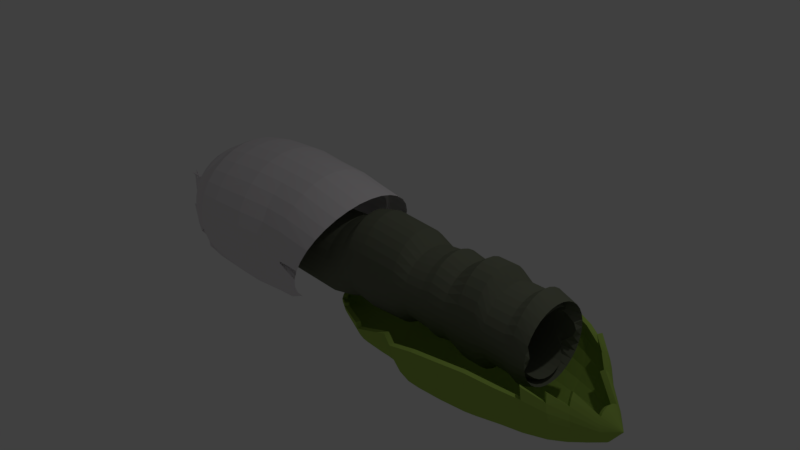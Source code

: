 # Source: GunPrototype.blend  (saved by Blender 2.79.0; exported with 4.5.12 LTS)
import bpy
from mathutils import Matrix  # noqa: F401  (used for matrix-valued properties, if any)

bpy.ops.wm.read_factory_settings(use_empty=True)
scene = bpy.context.scene
scene.name = 'Scene'

# ---- collections
col_collection_1 = bpy.data.collections.new('Collection 1'); scene.collection.children.link(col_collection_1)
col_collection_2 = bpy.data.collections.new('Collection 2'); scene.collection.children.link(col_collection_2)
col_collection_3 = bpy.data.collections.new('Collection 3'); scene.collection.children.link(col_collection_3)

# ---- materials (node trees are filled in below, after node groups)
mat_material = bpy.data.materials.new('Material')
mat_material.alpha_threshold = 0.0
mat_material.diffuse_color = (0.8, 0.7663, 0.7915, 1.0)
mat_material.roughness = 0.5
mat_material.line_color = (0.0, 0.0, 0.0, 1.0)
mat_material_005 = bpy.data.materials.new('Material.005')
mat_material_005.alpha_threshold = 0.0
mat_material_005.diffuse_color = (0.1649, 0.1789, 0.126, 1.0)
mat_material_005.specular_color = (0.01616, 1.0, 0.7092)
mat_material_005.roughness = 0.5
mat_material_004 = bpy.data.materials.new('Material.004')
mat_material_004.alpha_threshold = 0.0
mat_material_004.diffuse_color = (0.3602, 0.5277, 0.0955, 1.0)
mat_material_004.specular_color = (0.01339, 1.0, 0.9713)
mat_material_004.roughness = 0.5

# ---- material node trees

# ---- world
world_world = bpy.data.worlds.new('World'); scene.world = world_world
world_world.color = (0.05088, 0.05088, 0.05088)
world_world.use_sun_shadow = False
world_world.sun_shadow_jitter_overblur = 0.0
world_world.cycles.sampling_method = 'MANUAL'

# ---- cameras
cam_camera = bpy.data.cameras.new('Camera')
cam_camera.clip_end = 100.0
cam_camera.lens = 35.0
cam_camera.sensor_width = 32.0
cam_camera.sensor_height = 18.0
cam_camera.ortho_scale = 7.314
cam_camera.dof.focus_distance = 0.0

# ---- lights
light_lamp = bpy.data.lights.new('Lamp', 'POINT')
light_lamp.transmission_factor = 0.0
light_lamp.cutoff_distance = 30.0
light_lamp.energy = 100.0
light_lamp.shadow_buffer_clip_start = 1.001
light_lamp.shadow_soft_size = 0.1
light_lamp.shadow_maximum_resolution = 0.006
light_lamp.use_absolute_resolution = True

# ---- meshes
me_cylinder_003 = bpy.data.meshes.new('Cylinder.003')
me_cylinder_003.from_pydata([(0.5143, 1.812, 0.509), (0.524, 1.924, 0.3121), (0.5074, 1.962, 0.06324), (0.4849, 1.924, -0.08067), (0.4978, 1.627, -0.1747), (0.5052, 1.631, -0.2525), (0.543, 1.387, -0.3442), (0.5949, 0.7921, -0.5465), (0.8899, 1.707, 0.509), (0.9089, 1.812, 0.3121), (0.8762, 1.848, 0.06324), (0.8321, 1.812, -0.08067), (0.8157, 1.533, -0.1747), (0.7967, 1.536, -0.2525), (0.8038, 1.307, -0.3442), (0.755, 0.7461, -0.5465), (1.236, 1.536, 0.509), (1.264, 1.631, 0.3121), (1.216, 1.663, 0.06324), (1.152, 1.631, -0.08067), (1.109, 1.379, -0.1747), (1.065, 1.383, -0.2525), (1.044, 1.176, -0.3442), (0.9025, 0.6715, -0.5465), (1.539, 1.307, 0.509), (1.575, 1.387, 0.3121), (1.514, 1.414, 0.06324), (1.433, 1.387, -0.08067), (1.365, 1.173, -0.1747), (1.301, 1.176, -0.2525), (1.255, 1.0, -0.3442), (1.032, 0.5711, -0.5465), (-1.245, 1.027, 0.9909), (-1.04, 1.307, 0.9696), (-0.791, 1.536, 0.9436), (1.301, -1.176, -0.2525), (1.365, -1.173, -0.1747), (1.433, -1.387, -0.08067), (1.138, 0.4487, -0.5465), (1.514, -1.414, 0.06324), (1.575, -1.387, 0.3121), (1.539, -1.307, 0.509), (1.217, 0.3091, -0.5465), (1.138, -0.4487, -0.5465), (1.217, -0.309, -0.5465), (1.265, -0.1576, -0.5465), (1.265, 0.1576, -0.5465), (1.282, 2.384e-07, -0.5465), (1.265, 0.1576, -0.5465), (1.217, 0.3091, -0.5465), (1.282, 2.384e-07, -0.5465), (1.499, -1.307, 0.6284), (1.499, 1.307, 0.6284), (0.445, 1.812, 0.815), (0.7538, 1.707, 0.7828), (1.138, 0.4487, -0.5465), (1.032, 0.5711, -0.5465), (1.255, 1.0, -0.3442), (1.265, -0.1576, -0.5465), (1.038, 1.536, 0.7532), (1.288, 1.307, 0.7272), (1.288, -1.307, 0.7272), (1.038, -1.536, 0.7532), (1.301, 1.176, -0.2525), (1.365, 1.173, -0.1747), (1.433, 1.387, -0.08067), (1.217, -0.309, -0.5465), (0.7538, -1.707, 0.7828), (0.1238, 1.848, 0.8484), (1.032, -0.571, -0.5465), (1.255, -1.0, -0.3442), (1.514, 1.414, 0.06324), (1.575, 1.387, 0.3121), (1.539, 1.307, 0.509), (1.138, -0.4487, -0.5465), (1.539, -1.307, 0.509), (1.575, -1.387, 0.3121), (1.514, -1.414, 0.06324), (1.433, -1.387, -0.08067), (1.365, -1.173, -0.1747), (1.301, -1.176, -0.2525), (1.255, -1.0, -0.3442), (1.032, -0.571, -0.5465), (1.236, -1.536, 0.509), (1.264, -1.631, 0.3121), (1.216, -1.663, 0.06324), (1.152, -1.631, -0.08067), (1.109, -1.379, -0.1747), (1.065, -1.383, -0.2525), (1.044, -1.176, -0.3442), (0.9025, -0.6715, -0.5465), (0.8899, -1.707, 0.509), (0.9089, -1.812, 0.3121), (0.8762, -1.848, 0.06324), (0.8321, -1.812, -0.08067), (0.8157, -1.533, -0.1747), (0.7967, -1.536, -0.2525), (0.8038, -1.307, -0.3442), (0.755, -0.7461, -0.5465), (0.5143, -1.812, 0.509), (0.524, -1.924, 0.3121), (0.5074, -1.962, 0.06324), (0.4849, -1.924, -0.08067), (0.4978, -1.627, -0.1747), (0.5052, -1.631, -0.2525), (0.543, -1.387, -0.3442), (0.5949, -0.7921, -0.5465), (0.1238, -1.848, 0.509), (0.1238, -1.962, 0.3121), (0.1238, -2.0, 0.06324), (0.1238, -1.962, -0.08067), (0.1673, -1.659, -0.1747), (0.2021, -1.663, -0.2525), (0.2717, -1.414, -0.3442), (0.4284, -0.8076, -0.5465), (-0.2668, -1.812, 0.509), (-0.2765, -1.924, 0.3121), (-0.2598, -1.962, 0.06324), (-0.2374, -1.924, -0.08067), (-0.1633, -1.627, -0.1747), (-0.101, -1.631, -0.2525), (0.0004788, -1.387, -0.3442), (0.2619, -0.7921, -0.5465), (0.1238, 1.848, 0.8484), (-0.1974, 1.812, 0.8818), (-0.6424, -1.707, 0.509), (-0.6614, -1.812, 0.3121), (-0.6287, -1.848, 0.06324), (-0.5846, -1.812, -0.08067), (-0.4811, -1.533, -0.1747), (-0.3925, -1.536, -0.2525), (-0.2604, -1.307, -0.3442), (0.1018, -0.7461, -0.5465), (-0.5063, 1.707, 0.914), (-0.791, 1.536, 0.9436), (-0.9885, -1.536, 0.509), (-1.016, -1.631, 0.3121), (-0.9687, -1.663, 0.06324), (-0.9047, -1.631, -0.08067), (-0.774, -1.379, -0.1747), (-0.6611, -1.383, -0.2525), (-0.5007, -1.176, -0.3442), (-0.04572, -0.6715, -0.5465), (-1.04, 1.307, 0.9696), (-1.245, 1.027, 0.9909), (-1.292, -1.307, 0.509), (-1.327, -1.387, 0.3121), (-1.267, -1.414, 0.06324), (-1.185, -1.387, -0.08067), (-1.031, -1.173, -0.1747), (-0.8965, -1.176, -0.2525), (-0.7114, -1.0, -0.3442), (-0.175, -0.571, -0.5465), (-1.397, 0.7071, 1.007), (-1.491, 0.3605, 1.016), (-1.541, -1.027, 0.509), (-1.582, -1.09, 0.3121), (-1.511, -1.111, 0.06324), (-1.415, -1.09, -0.08067), (-1.242, -0.9216, -0.1747), (-1.09, -0.9239, -0.2525), (-0.8843, -0.7857, -0.3442), (-0.2812, -0.4487, -0.5465), (-1.523, -7.004e-07, 1.02), (-1.491, -0.3605, 1.016), (-1.726, -0.7071, 0.509), (-1.772, -0.7507, 0.3121), (-1.693, -0.7654, 0.06324), (-1.586, -0.7507, -0.08067), (-1.398, -0.6348, -0.1747), (-1.233, -0.6364, -0.2525), (-1.013, -0.5412, -0.3442), (-0.36, -0.309, -0.5465), (-1.397, -0.7071, 1.007), (-1.245, -1.027, 0.9909), (-1.84, -0.3605, 0.509), (-1.889, -0.3827, 0.3121), (-1.805, -0.3902, 0.06324), (-1.692, -0.3827, -0.08067), (-1.495, -0.3236, -0.1747), (-1.322, -0.3244, -0.2525), (-1.092, -0.2759, -0.3442), (-0.4086, -0.1576, -0.5465), (-1.04, -1.307, 0.9696), (-0.791, -1.536, 0.9436), (-1.878, -4.098e-07, 0.509), (-1.928, 8.941e-08, 0.3121), (-1.843, 8.941e-08, 0.06324), (-1.727, 2.235e-07, -0.08067), (-1.527, -1.714e-07, -0.1747), (-1.352, 1.788e-07, -0.2525), (-1.119, 1.341e-07, -0.3442), (-0.425, 1.341e-07, -0.5465), (-0.5063, -1.707, 0.914), (-0.1974, -1.812, 0.8818), (-1.84, 0.3605, 0.509), (-1.889, 0.3827, 0.3121), (-1.805, 0.3902, 0.06324), (-1.692, 0.3827, -0.08067), (-1.495, 0.3236, -0.1747), (-1.322, 0.3244, -0.2525), (-1.092, 0.2759, -0.3442), (-0.4086, 0.1576, -0.5465), (0.1238, -1.848, 0.8484), (0.445, -1.812, 0.815), (-1.726, 0.7071, 0.509), (-1.772, 0.7507, 0.3121), (-1.693, 0.7654, 0.06324), (-1.586, 0.7507, -0.08067), (-1.398, 0.6348, -0.1747), (-1.233, 0.6364, -0.2525), (-1.013, 0.5412, -0.3442), (-0.36, 0.309, -0.5465), (0.7538, -1.707, 0.7828), (1.038, -1.536, 0.7532), (-1.541, 1.027, 0.509), (-1.582, 1.09, 0.3121), (-1.511, 1.111, 0.06324), (-1.415, 1.09, -0.08067), (-1.242, 0.9216, -0.1747), (-1.09, 0.9239, -0.2525), (-0.8843, 0.7857, -0.3442), (-0.2812, 0.4487, -0.5465), (1.288, -1.307, 0.7272), (0.445, -1.812, 0.815), (-1.292, 1.307, 0.509), (-1.327, 1.387, 0.3121), (-1.267, 1.414, 0.06324), (-1.185, 1.387, -0.08067), (-1.031, 1.173, -0.1747), (-0.8965, 1.176, -0.2525), (-0.7114, 1.0, -0.3442), (-0.175, 0.571, -0.5465), (0.1238, -1.848, 0.8484), (-0.1974, -1.812, 0.8818), (-0.9885, 1.536, 0.509), (-1.016, 1.631, 0.3121), (-0.9687, 1.663, 0.06324), (-0.9047, 1.631, -0.08067), (-0.774, 1.379, -0.1747), (-0.6611, 1.383, -0.2525), (-0.5007, 1.176, -0.3442), (-0.04572, 0.6715, -0.5465), (-0.5063, -1.707, 0.914), (-0.791, -1.536, 0.9436), (-0.6424, 1.707, 0.509), (-0.6614, 1.812, 0.3121), (-0.6287, 1.848, 0.06324), (-0.5846, 1.812, -0.08067), (-0.4811, 1.533, -0.1747), (-0.3925, 1.536, -0.2525), (-0.2604, 1.307, -0.3442), (0.1018, 0.7461, -0.5465), (-1.04, -1.307, 0.9696), (-0.5063, 1.707, 0.914), (-0.2668, 1.812, 0.509), (-0.2765, 1.924, 0.3121), (-0.2598, 1.962, 0.06324), (-0.2374, 1.924, -0.08067), (-0.1633, 1.627, -0.1747), (-0.101, 1.631, -0.2525), (0.0004788, 1.387, -0.3442), (0.2619, 0.7921, -0.5465), (1.288, 1.307, 0.7272), (1.038, 1.536, 0.7532), (0.1238, 1.848, 0.509), (0.1238, 1.962, 0.3121), (0.1238, 2.0, 0.06324), (0.1238, 1.962, -0.08067), (0.1673, 1.659, -0.1747), (0.2021, 1.663, -0.2525), (0.2717, 1.414, -0.3442), (0.4284, 0.8076, -0.5465), (0.7538, 1.707, 0.7828), (0.445, 1.812, 0.815), (-0.9569, 1.536, 0.6903), (1.499, 1.307, 0.6284), (1.204, 1.536, 0.6359), (1.499, -1.307, 0.6284), (1.204, -1.536, 0.6359), (0.8682, -1.707, 0.6443), (-0.1974, 1.812, 0.8818), (-1.673, -0.7071, 0.7083), (-1.245, -1.027, 0.9909), (-0.6206, 1.707, 0.6818), (-1.784, -0.3605, 0.7111), (-1.397, -0.7071, 1.007), (-1.491, -0.3605, 1.016), (-1.523, -7.004e-07, 1.02), (0.5033, -1.812, 0.6535), (0.1238, -1.848, 0.6631), (-0.9569, -1.536, 0.6903), (0.5033, 1.812, 0.6535), (-1.821, -5.29e-07, 0.712), (-1.784, 0.3605, 0.7111), (0.1238, 1.848, 0.6631), (-1.252, -1.307, 0.6977), (0.8682, 1.707, 0.6443), (-0.2557, 1.812, 0.6726), (-0.6206, -1.707, 0.6818), (-1.252, 1.307, 0.6977), (-0.2557, -1.812, 0.6726), (-1.494, -1.027, 0.7038), (-1.673, 0.7071, 0.7083), (-1.494, 1.027, 0.7038), (-1.491, 0.3605, 1.016), (-1.397, 0.7071, 1.007), (0.5599, 0.5075, -0.6261), (0.6528, 0.478, -0.6261), (0.7384, 0.4302, -0.6261), (0.8135, 0.3659, -0.6261), (0.8751, 0.2875, -0.6261), (0.9209, 0.198, -0.6261), (0.9491, 0.1009, -0.6261), (0.9586, 2.384e-07, -0.6261), (0.9491, -0.1009, -0.6261), (0.9209, -0.198, -0.6261), (0.8751, -0.2874, -0.6261), (0.8135, -0.3659, -0.6261), (0.7384, -0.4302, -0.6261), (0.6528, -0.478, -0.6261), (0.5599, -0.5075, -0.6261), (0.4632, -0.5174, -0.6261), (0.3666, -0.5075, -0.6261), (0.2737, -0.478, -0.6261), (0.188, -0.4302, -0.6261), (0.1129, -0.3659, -0.6261), (0.05134, -0.2874, -0.6261), (0.005562, -0.198, -0.6261), (-0.02263, -0.1009, -0.6261), (-0.03215, 1.714e-07, -0.6261), (-0.02263, 0.1009, -0.6261), (0.005562, 0.198, -0.6261), (0.05134, 0.2874, -0.6261), (0.1129, 0.3659, -0.6261), (0.188, 0.4302, -0.6261), (0.2737, 0.478, -0.6261), (0.3666, 0.5075, -0.6261), (0.4632, 0.5174, -0.6261), (0.5241, 0.334, -0.6631), (0.5744, 0.3146, -0.6631), (0.6206, 0.2832, -0.6631), (0.6612, 0.2408, -0.6631), (0.6945, 0.1892, -0.6631), (0.7192, 0.1303, -0.6631), (0.7344, 0.06644, -0.6631), (0.7396, 2.235e-07, -0.6631), (0.7344, -0.06644, -0.6631), (0.7192, -0.1303, -0.6631), (0.6945, -0.1892, -0.6631), (0.6612, -0.2408, -0.6631), (0.6206, -0.2832, -0.6631), (0.5744, -0.3146, -0.6631), (0.5241, -0.334, -0.6631), (0.4719, -0.3406, -0.6631), (0.4197, -0.334, -0.6631), (0.3695, -0.3146, -0.6631), (0.3232, -0.2832, -0.6631), (0.2827, -0.2408, -0.6631), (0.2494, -0.1892, -0.6631), (0.2247, -0.1303, -0.6631), (0.2094, -0.06644, -0.6631), (0.2043, 1.788e-07, -0.6631), (0.2094, 0.06644, -0.6631), (0.2247, 0.1303, -0.6631), (0.2494, 0.1892, -0.6631), (0.2827, 0.2408, -0.6631), (0.3232, 0.2832, -0.6631), (0.3695, 0.3146, -0.6631), (0.4197, 0.334, -0.6631), (0.4719, 0.3406, -0.6631)], [], [(272, 271, 6, 7), (266, 265, 0, 1), (267, 266, 1, 2), (268, 267, 2, 3), (269, 268, 3, 4), (270, 269, 4, 5), (271, 270, 5, 6), (6, 5, 13, 14), (7, 6, 14, 15), (1, 0, 8, 9), (2, 1, 9, 10), (3, 2, 10, 11), (4, 3, 11, 12), (5, 4, 12, 13), (11, 10, 18, 19), (12, 11, 19, 20), (13, 12, 20, 21), (14, 13, 21, 22), (15, 14, 22, 23), (9, 8, 16, 17), (10, 9, 17, 18), (23, 22, 30, 31), (17, 16, 24, 25), (18, 17, 25, 26), (19, 18, 26, 27), (20, 19, 27, 28), (21, 20, 28, 29), (22, 21, 29, 30), (58, 50, 47, 45), (124, 133, 254, 281), (273, 274, 53, 54), (123, 124, 281, 68), (163, 164, 287, 288), (81, 82, 69, 70), (30, 29, 63, 57), (264, 273, 54, 59), (80, 81, 70, 35), (173, 174, 283, 286), (29, 28, 64, 63), (134, 143, 33, 34), (183, 184, 244, 253), (79, 80, 35, 36), (164, 173, 286, 287), (66, 58, 45, 44), (203, 204, 224, 233), (28, 27, 65, 64), (46, 42, 49, 48), (78, 79, 36, 37), (213, 214, 62, 67), (27, 26, 71, 65), (276, 263, 60, 52), (204, 213, 67, 224), (26, 25, 72, 71), (50, 46, 48, 47), (154, 163, 288, 305), (31, 30, 57, 56), (143, 144, 32, 33), (278, 75, 41, 51), (76, 77, 39, 40), (174, 183, 253, 283), (77, 78, 37, 39), (38, 31, 56, 55), (81, 80, 88, 89), (82, 81, 89, 90), (76, 75, 83, 84), (77, 76, 84, 85), (78, 77, 85, 86), (79, 78, 86, 87), (80, 79, 87, 88), (85, 84, 92, 93), (86, 85, 93, 94), (87, 86, 94, 95), (88, 87, 95, 96), (89, 88, 96, 97), (90, 89, 97, 98), (84, 83, 91, 92), (97, 96, 104, 105), (98, 97, 105, 106), (92, 91, 99, 100), (93, 92, 100, 101), (94, 93, 101, 102), (95, 94, 102, 103), (96, 95, 103, 104), (102, 101, 109, 110), (103, 102, 110, 111), (104, 103, 111, 112), (105, 104, 112, 113), (106, 105, 113, 114), (100, 99, 107, 108), (101, 100, 108, 109), (114, 113, 121, 122), (276, 277, 264, 263), (108, 107, 115, 116), (277, 297, 273, 264), (109, 108, 116, 117), (110, 109, 117, 118), (111, 110, 118, 119), (112, 111, 119, 120), (113, 112, 120, 121), (118, 117, 127, 128), (119, 118, 128, 129), (120, 119, 129, 130), (121, 120, 130, 131), (122, 121, 131, 132), (296, 291, 184, 183), (116, 115, 125, 126), (285, 282, 173, 164), (117, 116, 126, 127), (132, 131, 141, 142), (25, 24, 73, 72), (126, 125, 135, 136), (284, 275, 134, 133), (127, 126, 136, 137), (128, 127, 137, 138), (129, 128, 138, 139), (130, 129, 139, 140), (131, 130, 140, 141), (139, 138, 148, 149), (140, 139, 149, 150), (141, 140, 150, 151), (142, 141, 151, 152), (75, 76, 40, 41), (136, 135, 145, 146), (279, 278, 223, 214), (137, 136, 146, 147), (138, 137, 147, 148), (275, 300, 143, 134), (146, 145, 155, 156), (133, 134, 34, 254), (147, 146, 156, 157), (148, 147, 157, 158), (149, 148, 158, 159), (150, 149, 159, 160), (151, 150, 160, 161), (152, 151, 161, 162), (160, 159, 169, 170), (161, 160, 170, 171), (162, 161, 171, 172), (289, 280, 213, 204), (156, 155, 165, 166), (282, 302, 174, 173), (157, 156, 166, 167), (158, 157, 167, 168), (159, 158, 168, 169), (166, 165, 175, 176), (292, 295, 123, 274), (167, 166, 176, 177), (168, 167, 177, 178), (169, 168, 178, 179), (170, 169, 179, 180), (171, 170, 180, 181), (172, 171, 181, 182), (280, 279, 214, 213), (180, 179, 189, 190), (181, 180, 190, 191), (182, 181, 191, 192), (82, 74, 43, 69), (176, 175, 185, 186), (153, 154, 305, 306), (177, 176, 186, 187), (178, 177, 187, 188), (179, 178, 188, 189), (24, 276, 52, 73), (187, 186, 196, 197), (188, 187, 197, 198), (189, 188, 198, 199), (190, 189, 199, 200), (191, 190, 200, 201), (192, 191, 201, 202), (293, 285, 164, 163), (186, 185, 195, 196), (201, 200, 210, 211), (202, 201, 211, 212), (301, 290, 203, 194), (196, 195, 205, 206), (298, 284, 133, 124), (197, 196, 206, 207), (198, 197, 207, 208), (199, 198, 208, 209), (200, 199, 209, 210), (207, 206, 216, 217), (208, 207, 217, 218), (209, 208, 218, 219), (210, 209, 219, 220), (211, 210, 220, 221), (212, 211, 221, 222), (290, 289, 204, 203), (206, 205, 215, 216), (214, 223, 61, 62), (221, 220, 230, 231), (222, 221, 231, 232), (294, 293, 163, 154), (216, 215, 225, 226), (303, 294, 154, 153), (217, 216, 226, 227), (218, 217, 227, 228), (219, 218, 228, 229), (220, 219, 229, 230), (228, 227, 237, 238), (229, 228, 238, 239), (230, 229, 239, 240), (231, 230, 240, 241), (232, 231, 241, 242), (291, 299, 193, 184), (226, 225, 235, 236), (297, 292, 274, 273), (227, 226, 236, 237), (242, 241, 251, 252), (295, 298, 124, 123), (236, 235, 245, 246), (302, 296, 183, 174), (237, 236, 246, 247), (238, 237, 247, 248), (239, 238, 248, 249), (240, 239, 249, 250), (241, 240, 250, 251), (250, 249, 259, 260), (251, 250, 260, 261), (252, 251, 261, 262), (299, 301, 194, 193), (246, 245, 255, 256), (300, 304, 144, 143), (247, 246, 256, 257), (248, 247, 257, 258), (249, 248, 258, 259), (304, 303, 153, 144), (257, 256, 266, 267), (258, 257, 267, 268), (259, 258, 268, 269), (260, 259, 269, 270), (261, 260, 270, 271), (262, 261, 271, 272), (144, 153, 306, 32), (256, 255, 265, 266), (194, 203, 233, 234), (215, 205, 303, 304), (225, 215, 304, 300), (125, 115, 301, 299), (155, 145, 296, 302), (265, 255, 298, 295), (8, 0, 292, 297), (135, 125, 299, 291), (205, 195, 294, 303), (195, 185, 293, 294), (42, 38, 55, 49), (107, 99, 289, 290), (255, 245, 284, 298), (115, 107, 290, 301), (185, 175, 285, 293), (193, 194, 234, 243), (184, 193, 243, 244), (274, 123, 68, 53), (91, 83, 279, 280), (0, 265, 295, 292), (165, 155, 302, 282), (99, 91, 280, 289), (263, 264, 59, 60), (235, 225, 300, 275), (83, 75, 278, 279), (223, 278, 51, 61), (245, 235, 275, 284), (74, 66, 44, 43), (175, 165, 282, 285), (145, 135, 291, 296), (16, 8, 297, 277), (24, 16, 277, 276), (242, 252, 336, 335), (232, 242, 335, 334), (82, 90, 319, 318), (38, 42, 312, 311), (142, 152, 326, 325), (15, 23, 309, 308), (212, 222, 333, 332), (74, 82, 318, 317), (222, 232, 334, 333), (152, 162, 327, 326), (98, 106, 321, 320), (122, 132, 324, 323), (31, 38, 311, 310), (132, 142, 325, 324), (46, 50, 314, 313), (262, 272, 338, 337), (202, 212, 332, 331), (192, 202, 331, 330), (90, 98, 320, 319), (42, 46, 313, 312), (114, 122, 323, 322), (272, 7, 307, 338), (58, 66, 316, 315), (252, 262, 337, 336), (106, 114, 322, 321), (182, 192, 330, 329), (172, 182, 329, 328), (50, 58, 315, 314), (7, 15, 308, 307), (23, 31, 310, 309), (162, 172, 328, 327), (66, 74, 317, 316), (334, 335, 367, 366), (321, 322, 354, 353), (308, 309, 341, 340), (335, 336, 368, 367), (322, 323, 355, 354), (309, 310, 342, 341), (336, 337, 369, 368), (323, 324, 356, 355), (310, 311, 343, 342), (337, 338, 370, 369), (324, 325, 357, 356), (311, 312, 344, 343), (338, 307, 339, 370), (325, 326, 358, 357), (312, 313, 345, 344), (326, 327, 359, 358), (313, 314, 346, 345), (327, 328, 360, 359), (314, 315, 347, 346), (328, 329, 361, 360), (315, 316, 348, 347), (329, 330, 362, 361), (316, 317, 349, 348), (330, 331, 363, 362), (317, 318, 350, 349), (331, 332, 364, 363), (318, 319, 351, 350), (332, 333, 365, 364), (319, 320, 352, 351), (333, 334, 366, 365), (320, 321, 353, 352), (307, 308, 340, 339)])
_uv = me_cylinder_003.uv_layers.new(name='UVMap')
_uv.uv.foreach_set('vector', [0.4843, 0.3947, 0.5539, 0.3611, 0.5598, 0.3919, 0.4858, 0.4155, 0.66, 0.3088, 0.6887, 0.2977, 0.7044, 0.351, 0.6744, 0.3565, 0.6323, 0.319, 0.66, 0.3088, 0.6744, 0.3565, 0.6443, 0.3602, 0.617, 0.3244, 0.6323, 0.319, 0.6443, 0.3602, 0.6273, 0.362, 0.5864, 0.3396, 0.617, 0.3244, 0.6273, 0.362, 0.5954, 0.376, 0.5794, 0.3457, 0.5864, 0.3396, 0.5954, 0.376, 0.5865, 0.3781, 0.5539, 0.3611, 0.5794, 0.3457, 0.5865, 0.3781, 0.5598, 0.3919, 0.5598, 0.3919, 0.5865, 0.3781, 0.5895, 0.4136, 0.5611, 0.4254, 0.4858, 0.4155, 0.5598, 0.3919, 0.5611, 0.4254, 0.4836, 0.4373, 0.6744, 0.3565, 0.7044, 0.351, 0.7135, 0.406, 0.6828, 0.4071, 0.6443, 0.3602, 0.6744, 0.3565, 0.6828, 0.4071, 0.651, 0.4048, 0.6273, 0.362, 0.6443, 0.3602, 0.651, 0.4048, 0.6324, 0.403, 0.5954, 0.376, 0.6273, 0.362, 0.6324, 0.403, 0.5991, 0.4158, 0.5865, 0.3781, 0.5954, 0.376, 0.5991, 0.4158, 0.5895, 0.4136, 0.6324, 0.403, 0.651, 0.4048, 0.6529, 0.4537, 0.6322, 0.4484, 0.5991, 0.4158, 0.6324, 0.403, 0.6322, 0.4484, 0.5971, 0.4598, 0.5895, 0.4136, 0.5991, 0.4158, 0.5971, 0.4598, 0.5868, 0.4531, 0.5611, 0.4254, 0.5895, 0.4136, 0.5868, 0.4531, 0.5565, 0.4618, 0.4836, 0.4373, 0.5611, 0.4254, 0.5565, 0.4618, 0.4769, 0.4594, 0.6828, 0.4071, 0.7135, 0.406, 0.7185, 0.4618, 0.6871, 0.4605, 0.651, 0.4048, 0.6828, 0.4071, 0.6871, 0.4605, 0.6529, 0.4537, 0.4769, 0.4594, 0.5565, 0.4618, 0.5433, 0.5007, 0.4652, 0.4806, 0.6871, 0.4605, 0.7185, 0.4618, 0.7241, 0.5188, 0.6908, 0.5187, 0.6529, 0.4537, 0.6871, 0.4605, 0.6908, 0.5187, 0.6509, 0.5101, 0.6322, 0.4484, 0.6529, 0.4537, 0.6509, 0.5101, 0.626, 0.5018, 0.5971, 0.4598, 0.6322, 0.4484, 0.626, 0.5018, 0.5876, 0.5083, 0.5868, 0.4531, 0.5971, 0.4598, 0.5876, 0.5083, 0.5762, 0.4979, 0.5565, 0.4618, 0.5868, 0.4531, 0.5762, 0.4979, 0.5433, 0.5007, 0.2956, 0.5999, 0.3151, 0.605, 0.315, 0.6053, 0.2956, 0.6002, 0.4493, 0.9206, 0.4206, 0.9476, 0.4202, 0.947, 0.4488, 0.9201, 0.51, 0.8205, 0.4931, 0.8562, 0.4925, 0.8558, 0.5094, 0.8202, 0.4733, 0.8898, 0.4493, 0.9206, 0.4488, 0.9201, 0.4727, 0.8894, 0.1779, 0.9839, 0.1362, 0.9652, 0.1365, 0.9645, 0.1782, 0.9831, 0.2019, 0.5777, 0.2308, 0.5938, 0.2306, 0.5942, 0.2017, 0.5781, 0.4129, 0.6668, 0.4366, 0.6716, 0.4366, 0.6719, 0.4128, 0.6672, 0.5266, 0.7851, 0.51, 0.8205, 0.5094, 0.8202, 0.526, 0.7848, 0.179, 0.5654, 0.2019, 0.5777, 0.2017, 0.5781, 0.1788, 0.5657, 0.09819, 0.9402, 0.0653, 0.9099, 0.06587, 0.9093, 0.09867, 0.9396, 0.4366, 0.6716, 0.4547, 0.673, 0.4548, 0.6733, 0.4366, 0.6719, 0.3873, 0.9698, 0.35, 0.9863, 0.3498, 0.9856, 0.387, 0.9691, 0.03859, 0.8755, 0.01918, 0.8393, 0.01983, 0.839, 0.03922, 0.8751, 0.1632, 0.5554, 0.179, 0.5654, 0.1788, 0.5657, 0.163, 0.5557, 0.1362, 0.9652, 0.09819, 0.9402, 0.09867, 0.9396, 0.1365, 0.9645, 0.2756, 0.5979, 0.2956, 0.5999, 0.2956, 0.6002, 0.2756, 0.5982, 0.0001144, 0.7231, 0.004791, 0.6827, 0.005519, 0.6828, 0.0008219, 0.7231, 0.4547, 0.673, 0.4794, 0.6674, 0.4795, 0.6678, 0.4548, 0.6733, 0.3335, 0.6133, 0.3502, 0.6248, 0.35, 0.6251, 0.3333, 0.6137, 0.141, 0.5423, 0.1632, 0.5554, 0.163, 0.5557, 0.1408, 0.5427, 0.01435, 0.6402, 0.02015, 0.5939, 0.02092, 0.5939, 0.01513, 0.6403, 0.4794, 0.6674, 0.5019, 0.6706, 0.5018, 0.671, 0.4795, 0.6678, 0.5494, 0.7221, 0.5416, 0.7505, 0.5411, 0.7503, 0.5489, 0.7221, 0.004791, 0.6827, 0.01435, 0.6402, 0.01513, 0.6403, 0.005519, 0.6828, 0.5019, 0.6706, 0.5262, 0.6838, 0.5259, 0.6842, 0.5018, 0.671, 0.3151, 0.605, 0.3335, 0.6133, 0.3333, 0.6137, 0.315, 0.6053, 0.2221, 0.9956, 0.1779, 0.9839, 0.1782, 0.9831, 0.2222, 0.9948, 0.3798, 0.6556, 0.4129, 0.6668, 0.4128, 0.6672, 0.3796, 0.656, 0.35, 0.9863, 0.3096, 0.9965, 0.3095, 0.9958, 0.3498, 0.9856, 0.03812, 0.5261, 0.05944, 0.5191, 0.05948, 0.5195, 0.03846, 0.5264, 0.08912, 0.5219, 0.1182, 0.5317, 0.118, 0.5321, 0.08901, 0.5224, 0.0653, 0.9099, 0.03859, 0.8755, 0.03922, 0.8751, 0.06587, 0.9093, 0.1182, 0.5317, 0.141, 0.5423, 0.1408, 0.5427, 0.118, 0.5321, 0.3652, 0.639, 0.3798, 0.6556, 0.3796, 0.656, 0.365, 0.6393, 0.2209, 0.4954, 0.1881, 0.4915, 0.179, 0.4463, 0.209, 0.456, 0.2998, 0.478, 0.2209, 0.4954, 0.209, 0.456, 0.2888, 0.4563, 0.07258, 0.5084, 0.03924, 0.5074, 0.04678, 0.4505, 0.07828, 0.4502, 0.1129, 0.5012, 0.07258, 0.5084, 0.07828, 0.4502, 0.1128, 0.4446, 0.1381, 0.4937, 0.1129, 0.5012, 0.1128, 0.4446, 0.1337, 0.4401, 0.1762, 0.5016, 0.1381, 0.4937, 0.1337, 0.4401, 0.1684, 0.4526, 0.1881, 0.4915, 0.1762, 0.5016, 0.1684, 0.4526, 0.179, 0.4463, 0.1128, 0.4446, 0.07828, 0.4502, 0.08446, 0.3969, 0.1164, 0.3958, 0.1337, 0.4401, 0.1128, 0.4446, 0.1164, 0.3958, 0.135, 0.3946, 0.1684, 0.4526, 0.1337, 0.4401, 0.135, 0.3946, 0.1679, 0.4086, 0.179, 0.4463, 0.1684, 0.4526, 0.1679, 0.4086, 0.1776, 0.4067, 0.209, 0.456, 0.179, 0.4463, 0.1776, 0.4067, 0.2056, 0.4194, 0.2888, 0.4563, 0.209, 0.456, 0.2056, 0.4194, 0.2828, 0.434, 0.07828, 0.4502, 0.04678, 0.4505, 0.05379, 0.3948, 0.08446, 0.3969, 0.2056, 0.4194, 0.1776, 0.4067, 0.1819, 0.3713, 0.2081, 0.386, 0.2828, 0.434, 0.2056, 0.4194, 0.2081, 0.386, 0.2813, 0.4121, 0.08446, 0.3969, 0.05379, 0.3948, 0.06475, 0.34, 0.09461, 0.3466, 0.1164, 0.3958, 0.08446, 0.3969, 0.09461, 0.3466, 0.1246, 0.3514, 0.135, 0.3946, 0.1164, 0.3958, 0.1246, 0.3514, 0.1415, 0.3537, 0.1679, 0.4086, 0.135, 0.3946, 0.1415, 0.3537, 0.173, 0.3688, 0.1776, 0.4067, 0.1679, 0.4086, 0.173, 0.3688, 0.1819, 0.3713, 0.1415, 0.3537, 0.1246, 0.3514, 0.1381, 0.3105, 0.1532, 0.3165, 0.173, 0.3688, 0.1415, 0.3537, 0.1532, 0.3165, 0.1833, 0.3327, 0.1819, 0.3713, 0.173, 0.3688, 0.1833, 0.3327, 0.1901, 0.3391, 0.2081, 0.386, 0.1819, 0.3713, 0.1901, 0.3391, 0.2151, 0.3553, 0.2813, 0.4121, 0.2081, 0.386, 0.2151, 0.3553, 0.2836, 0.3913, 0.09461, 0.3466, 0.06475, 0.34, 0.08232, 0.2873, 0.1106, 0.2993, 0.1246, 0.3514, 0.09461, 0.3466, 0.1106, 0.2993, 0.1381, 0.3105, 0.2836, 0.3913, 0.2151, 0.3553, 0.226, 0.3272, 0.2891, 0.372, 0.7421, 0.5121, 0.7369, 0.456, 0.7562, 0.4325, 0.7644, 0.4837, 0.1106, 0.2993, 0.08232, 0.2873, 0.1083, 0.2389, 0.1327, 0.2557, 0.7369, 0.456, 0.7327, 0.4006, 0.7519, 0.3815, 0.7562, 0.4325, 0.1381, 0.3105, 0.1106, 0.2993, 0.1327, 0.2557, 0.156, 0.2729, 0.1532, 0.3165, 0.1381, 0.3105, 0.156, 0.2729, 0.169, 0.2822, 0.1833, 0.3327, 0.1532, 0.3165, 0.169, 0.2822, 0.1979, 0.3, 0.1901, 0.3391, 0.1833, 0.3327, 0.1979, 0.3, 0.2023, 0.3095, 0.2151, 0.3553, 0.1901, 0.3391, 0.2023, 0.3095, 0.226, 0.3272, 0.169, 0.2822, 0.156, 0.2729, 0.1792, 0.239, 0.19, 0.2513, 0.1979, 0.3, 0.169, 0.2822, 0.19, 0.2513, 0.2165, 0.27, 0.2023, 0.3095, 0.1979, 0.3, 0.2165, 0.27, 0.2186, 0.2822, 0.226, 0.3272, 0.2023, 0.3095, 0.2186, 0.2822, 0.2406, 0.3017, 0.2891, 0.372, 0.226, 0.3272, 0.2406, 0.3017, 0.2974, 0.3545, 0.2047, 0.1136, 0.1609, 0.1436, 0.1167, 0.1252, 0.1592, 0.08449, 0.1327, 0.2557, 0.1083, 0.2389, 0.1412, 0.1963, 0.1608, 0.2171, 0.3434, 0.06929, 0.297, 0.07725, 0.2657, 0.02327, 0.3267, 0.006541, 0.156, 0.2729, 0.1327, 0.2557, 0.1608, 0.2171, 0.1792, 0.239, 0.2974, 0.3545, 0.2406, 0.3017, 0.2588, 0.2791, 0.3082, 0.3391, 0.5262, 0.6838, 0.5432, 0.703, 0.5429, 0.7033, 0.5259, 0.6842, 0.1608, 0.2171, 0.1412, 0.1963, 0.1793, 0.1612, 0.1939, 0.1844, 0.6537, 0.1911, 0.6153, 0.1515, 0.6601, 0.1347, 0.6932, 0.1806, 0.1792, 0.239, 0.1608, 0.2171, 0.1939, 0.1844, 0.2072, 0.2093, 0.19, 0.2513, 0.1792, 0.239, 0.2072, 0.2093, 0.2155, 0.2239, 0.2165, 0.27, 0.19, 0.2513, 0.2155, 0.2239, 0.239, 0.2435, 0.2186, 0.2822, 0.2165, 0.27, 0.239, 0.2435, 0.2393, 0.2577, 0.2406, 0.3017, 0.2186, 0.2822, 0.2393, 0.2577, 0.2588, 0.2791, 0.239, 0.2435, 0.2155, 0.2239, 0.2452, 0.2008, 0.2649, 0.2212, 0.2393, 0.2577, 0.239, 0.2435, 0.2649, 0.2212, 0.2641, 0.2371, 0.2588, 0.2791, 0.2393, 0.2577, 0.2641, 0.2371, 0.2804, 0.2601, 0.3082, 0.3391, 0.2588, 0.2791, 0.2804, 0.2601, 0.3211, 0.3261, 0.05944, 0.5191, 0.08912, 0.5219, 0.08901, 0.5224, 0.05948, 0.5195, 0.1939, 0.1844, 0.1793, 0.1612, 0.2205, 0.1341, 0.2304, 0.1581, 0.02863, 0.4441, 0.02148, 0.5, 0.0001144, 0.4708, 0.01011, 0.4198, 0.2072, 0.2093, 0.1939, 0.1844, 0.2304, 0.1581, 0.2391, 0.1846, 0.2155, 0.2239, 0.2072, 0.2093, 0.2391, 0.1846, 0.2452, 0.2008, 0.6153, 0.1515, 0.5726, 0.1201, 0.6191, 0.09262, 0.6601, 0.1347, 0.2304, 0.1581, 0.2205, 0.1341, 0.2629, 0.1145, 0.269, 0.1383, 0.4206, 0.9476, 0.3873, 0.9698, 0.387, 0.9691, 0.4202, 0.947, 0.2391, 0.1846, 0.2304, 0.1581, 0.269, 0.1383, 0.2741, 0.1654, 0.2452, 0.2008, 0.2391, 0.1846, 0.2741, 0.1654, 0.2781, 0.1826, 0.2649, 0.2212, 0.2452, 0.2008, 0.2781, 0.1826, 0.2934, 0.2037, 0.2641, 0.2371, 0.2649, 0.2212, 0.2934, 0.2037, 0.2922, 0.221, 0.2804, 0.2601, 0.2641, 0.2371, 0.2922, 0.221, 0.3047, 0.245, 0.3211, 0.3261, 0.2804, 0.2601, 0.3047, 0.245, 0.3357, 0.3157, 0.2922, 0.221, 0.2934, 0.2037, 0.3238, 0.1912, 0.3227, 0.2095, 0.3047, 0.245, 0.2922, 0.221, 0.3227, 0.2095, 0.331, 0.2343, 0.3357, 0.3157, 0.3047, 0.245, 0.331, 0.2343, 0.3516, 0.3083, 0.04476, 0.333, 0.03475, 0.3887, 0.01616, 0.3689, 0.02312, 0.3177, 0.269, 0.1383, 0.2629, 0.1145, 0.3054, 0.1016, 0.3087, 0.1248, 0.297, 0.07725, 0.2505, 0.09179, 0.2092, 0.04978, 0.2657, 0.02327, 0.2741, 0.1654, 0.269, 0.1383, 0.3087, 0.1248, 0.3112, 0.1519, 0.2781, 0.1826, 0.2741, 0.1654, 0.3112, 0.1519, 0.3135, 0.1697, 0.2934, 0.2037, 0.2781, 0.1826, 0.3135, 0.1697, 0.3238, 0.1912, 0.3087, 0.1248, 0.3054, 0.1016, 0.3475, 0.09467, 0.3487, 0.1172, 0.7246, 0.3447, 0.7093, 0.2896, 0.7359, 0.279, 0.7467, 0.3301, 0.3112, 0.1519, 0.3087, 0.1248, 0.3487, 0.1172, 0.3495, 0.1441, 0.3135, 0.1697, 0.3112, 0.1519, 0.3495, 0.1441, 0.3504, 0.1622, 0.3238, 0.1912, 0.3135, 0.1697, 0.3504, 0.1622, 0.3554, 0.1839, 0.3227, 0.2095, 0.3238, 0.1912, 0.3554, 0.1839, 0.3546, 0.2028, 0.331, 0.2343, 0.3227, 0.2095, 0.3546, 0.2028, 0.3586, 0.2279, 0.3516, 0.3083, 0.331, 0.2343, 0.3586, 0.2279, 0.3684, 0.3039, 0.03475, 0.3887, 0.02863, 0.4441, 0.01011, 0.4198, 0.01616, 0.3689, 0.3546, 0.2028, 0.3554, 0.1839, 0.3876, 0.1818, 0.3872, 0.2009, 0.3586, 0.2279, 0.3546, 0.2028, 0.3872, 0.2009, 0.3868, 0.2261, 0.3684, 0.3039, 0.3586, 0.2279, 0.3868, 0.2261, 0.3855, 0.3027, 0.2308, 0.5938, 0.2547, 0.5979, 0.2547, 0.5983, 0.2306, 0.5942, 0.3487, 0.1172, 0.3475, 0.09467, 0.3891, 0.09331, 0.3887, 0.1151, 0.2668, 0.9999, 0.2221, 0.9956, 0.2222, 0.9948, 0.2668, 0.9991, 0.3495, 0.1441, 0.3487, 0.1172, 0.3887, 0.1151, 0.3883, 0.1418, 0.3504, 0.1622, 0.3495, 0.1441, 0.3883, 0.1418, 0.3879, 0.1601, 0.3554, 0.1839, 0.3504, 0.1622, 0.3879, 0.1601, 0.3876, 0.1818, 0.5432, 0.703, 0.5494, 0.7221, 0.5489, 0.7221, 0.5429, 0.7033, 0.3883, 0.1418, 0.3887, 0.1151, 0.4287, 0.1186, 0.427, 0.1454, 0.3879, 0.1601, 0.3883, 0.1418, 0.427, 0.1454, 0.4254, 0.1635, 0.3876, 0.1818, 0.3879, 0.1601, 0.4254, 0.1635, 0.4196, 0.185, 0.3872, 0.2009, 0.3876, 0.1818, 0.4196, 0.185, 0.4198, 0.2039, 0.3868, 0.2261, 0.3872, 0.2009, 0.4198, 0.2039, 0.4149, 0.2289, 0.3855, 0.3027, 0.3868, 0.2261, 0.4149, 0.2289, 0.4025, 0.3045, 0.3896, 0.06762, 0.3434, 0.06929, 0.3267, 0.006541, 0.3908, 0.0001144, 0.3887, 0.1151, 0.3891, 0.09331, 0.4307, 0.09614, 0.4287, 0.1186, 0.4149, 0.2289, 0.4198, 0.2039, 0.4514, 0.2117, 0.4423, 0.2362, 0.4025, 0.3045, 0.4149, 0.2289, 0.4423, 0.2362, 0.4191, 0.3094, 0.08767, 0.2273, 0.06202, 0.2784, 0.0358, 0.2669, 0.05489, 0.2174, 0.4287, 0.1186, 0.4307, 0.09614, 0.4725, 0.1046, 0.4684, 0.1276, 0.6855, 0.2377, 0.6537, 0.1911, 0.6932, 0.1806, 0.7185, 0.229, 0.427, 0.1454, 0.4287, 0.1186, 0.4684, 0.1276, 0.4649, 0.1546, 0.4254, 0.1635, 0.427, 0.1454, 0.4649, 0.1546, 0.462, 0.1723, 0.4196, 0.185, 0.4254, 0.1635, 0.462, 0.1723, 0.451, 0.1934, 0.4198, 0.2039, 0.4196, 0.185, 0.451, 0.1934, 0.4514, 0.2117, 0.4649, 0.1546, 0.4684, 0.1276, 0.5075, 0.1425, 0.5015, 0.1694, 0.462, 0.1723, 0.4649, 0.1546, 0.5015, 0.1694, 0.4969, 0.1864, 0.451, 0.1934, 0.462, 0.1723, 0.4969, 0.1864, 0.4809, 0.207, 0.4514, 0.2117, 0.451, 0.1934, 0.4809, 0.207, 0.4815, 0.2243, 0.4423, 0.2362, 0.4514, 0.2117, 0.4815, 0.2243, 0.4682, 0.2479, 0.4191, 0.3094, 0.4423, 0.2362, 0.4682, 0.2479, 0.4347, 0.3174, 0.06202, 0.2784, 0.04476, 0.333, 0.02312, 0.3177, 0.0358, 0.2669, 0.4684, 0.1276, 0.4725, 0.1046, 0.5145, 0.1189, 0.5075, 0.1425, 0.02015, 0.5939, 0.0227, 0.5512, 0.02329, 0.5513, 0.02092, 0.5939, 0.4682, 0.2479, 0.4815, 0.2243, 0.509, 0.2414, 0.4919, 0.2638, 0.4347, 0.3174, 0.4682, 0.2479, 0.4919, 0.2638, 0.449, 0.3283, 0.4356, 0.07092, 0.3896, 0.06762, 0.3908, 0.0001144, 0.4545, 0.008813, 0.5075, 0.1425, 0.5145, 0.1189, 0.5562, 0.14, 0.5454, 0.1636, 0.4818, 0.08051, 0.4356, 0.07092, 0.4545, 0.008813, 0.5149, 0.0277, 0.5015, 0.1694, 0.5075, 0.1425, 0.5454, 0.1636, 0.5358, 0.1898, 0.4969, 0.1864, 0.5015, 0.1694, 0.5358, 0.1898, 0.5292, 0.2057, 0.4809, 0.207, 0.4969, 0.1864, 0.5292, 0.2057, 0.5088, 0.2255, 0.4815, 0.2243, 0.4809, 0.207, 0.5088, 0.2255, 0.509, 0.2414, 0.5292, 0.2057, 0.5358, 0.1898, 0.5668, 0.2156, 0.558, 0.2298, 0.5088, 0.2255, 0.5292, 0.2057, 0.558, 0.2298, 0.5338, 0.2486, 0.509, 0.2414, 0.5088, 0.2255, 0.5338, 0.2486, 0.5331, 0.2628, 0.4919, 0.2638, 0.509, 0.2414, 0.5331, 0.2628, 0.5128, 0.2835, 0.449, 0.3283, 0.4919, 0.2638, 0.5128, 0.2835, 0.4614, 0.3417, 0.1609, 0.1436, 0.1211, 0.1818, 0.08194, 0.1699, 0.1167, 0.1252, 0.5454, 0.1636, 0.5562, 0.14, 0.5964, 0.1685, 0.581, 0.1911, 0.7327, 0.4006, 0.7246, 0.3447, 0.7467, 0.3301, 0.7519, 0.3815, 0.5358, 0.1898, 0.5454, 0.1636, 0.581, 0.1911, 0.5668, 0.2156, 0.4614, 0.3417, 0.5128, 0.2835, 0.5302, 0.3067, 0.4717, 0.3575, 0.7093, 0.2896, 0.6855, 0.2377, 0.7185, 0.229, 0.7359, 0.279, 0.581, 0.1911, 0.5964, 0.1685, 0.6332, 0.2049, 0.6128, 0.225, 0.2505, 0.09179, 0.2047, 0.1136, 0.1592, 0.08449, 0.2092, 0.04978, 0.5668, 0.2156, 0.581, 0.1911, 0.6128, 0.225, 0.5937, 0.2462, 0.558, 0.2298, 0.5668, 0.2156, 0.5937, 0.2462, 0.5825, 0.258, 0.5338, 0.2486, 0.558, 0.2298, 0.5825, 0.258, 0.5554, 0.2759, 0.5331, 0.2628, 0.5338, 0.2486, 0.5554, 0.2759, 0.5529, 0.2879, 0.5128, 0.2835, 0.5331, 0.2628, 0.5529, 0.2879, 0.5302, 0.3067, 0.5529, 0.2879, 0.5554, 0.2759, 0.5729, 0.3064, 0.5682, 0.3158, 0.5302, 0.3067, 0.5529, 0.2879, 0.5682, 0.3158, 0.5439, 0.3327, 0.4717, 0.3575, 0.5302, 0.3067, 0.5439, 0.3327, 0.4794, 0.3752, 0.1211, 0.1818, 0.08767, 0.2273, 0.05489, 0.2174, 0.08194, 0.1699, 0.6128, 0.225, 0.6332, 0.2049, 0.6644, 0.2485, 0.6395, 0.2645, 0.5726, 0.1201, 0.5276, 0.09667, 0.5704, 0.05618, 0.6191, 0.09262, 0.5937, 0.2462, 0.6128, 0.225, 0.6395, 0.2645, 0.6157, 0.2808, 0.5825, 0.258, 0.5937, 0.2462, 0.6157, 0.2808, 0.6024, 0.2897, 0.5554, 0.2759, 0.5825, 0.258, 0.6024, 0.2897, 0.5729, 0.3064, 0.5276, 0.09667, 0.4818, 0.08051, 0.5149, 0.0277, 0.5704, 0.05618, 0.6157, 0.2808, 0.6395, 0.2645, 0.66, 0.3088, 0.6323, 0.319, 0.6024, 0.2897, 0.6157, 0.2808, 0.6323, 0.319, 0.617, 0.3244, 0.5729, 0.3064, 0.6024, 0.2897, 0.617, 0.3244, 0.5864, 0.3396, 0.5682, 0.3158, 0.5729, 0.3064, 0.5864, 0.3396, 0.5794, 0.3457, 0.5439, 0.3327, 0.5682, 0.3158, 0.5794, 0.3457, 0.5539, 0.3611, 0.4794, 0.3752, 0.5439, 0.3327, 0.5539, 0.3611, 0.4843, 0.3947, 0.3096, 0.9965, 0.2668, 0.9999, 0.2668, 0.9991, 0.3095, 0.9958, 0.6395, 0.2645, 0.6644, 0.2485, 0.6887, 0.2977, 0.66, 0.3088, 0.0001146, 0.7625, 0.0001144, 0.7231, 0.0008219, 0.7231, 0.0008106, 0.7625, 0.5145, 0.1189, 0.4725, 0.1046, 0.4818, 0.08051, 0.5276, 0.09667, 0.5562, 0.14, 0.5145, 0.1189, 0.5276, 0.09667, 0.5726, 0.1201, 0.1412, 0.1963, 0.1083, 0.2389, 0.08767, 0.2273, 0.1211, 0.1818, 0.2629, 0.1145, 0.2205, 0.1341, 0.2047, 0.1136, 0.2505, 0.09179, 0.6887, 0.2977, 0.6644, 0.2485, 0.6855, 0.2377, 0.7093, 0.2896, 0.7135, 0.406, 0.7044, 0.351, 0.7246, 0.3447, 0.7327, 0.4006, 0.1793, 0.1612, 0.1412, 0.1963, 0.1211, 0.1818, 0.1609, 0.1436, 0.4725, 0.1046, 0.4307, 0.09614, 0.4356, 0.07092, 0.4818, 0.08051, 0.4307, 0.09614, 0.3891, 0.09331, 0.3896, 0.06762, 0.4356, 0.07092, 0.3502, 0.6248, 0.3652, 0.639, 0.365, 0.6393, 0.35, 0.6251, 0.08232, 0.2873, 0.06475, 0.34, 0.04476, 0.333, 0.06202, 0.2784, 0.6644, 0.2485, 0.6332, 0.2049, 0.6537, 0.1911, 0.6855, 0.2377, 0.1083, 0.2389, 0.08232, 0.2873, 0.06202, 0.2784, 0.08767, 0.2273, 0.3891, 0.09331, 0.3475, 0.09467, 0.3434, 0.06929, 0.3896, 0.06762, 0.006377, 0.8015, 0.0001146, 0.7625, 0.0008106, 0.7625, 0.007057, 0.8013, 0.01918, 0.8393, 0.006377, 0.8015, 0.007057, 0.8013, 0.01983, 0.839, 0.4931, 0.8562, 0.4733, 0.8898, 0.4727, 0.8894, 0.4925, 0.8558, 0.05379, 0.3948, 0.04678, 0.4505, 0.02863, 0.4441, 0.03475, 0.3887, 0.7044, 0.351, 0.6887, 0.2977, 0.7093, 0.2896, 0.7246, 0.3447, 0.3054, 0.1016, 0.2629, 0.1145, 0.2505, 0.09179, 0.297, 0.07725, 0.06475, 0.34, 0.05379, 0.3948, 0.03475, 0.3887, 0.04476, 0.333, 0.5416, 0.7505, 0.5266, 0.7851, 0.526, 0.7848, 0.5411, 0.7503, 0.5964, 0.1685, 0.5562, 0.14, 0.5726, 0.1201, 0.6153, 0.1515, 0.04678, 0.4505, 0.03924, 0.5074, 0.02148, 0.5, 0.02863, 0.4441, 0.0227, 0.5512, 0.03812, 0.5261, 0.03846, 0.5264, 0.02329, 0.5513, 0.6332, 0.2049, 0.5964, 0.1685, 0.6153, 0.1515, 0.6537, 0.1911, 0.2547, 0.5979, 0.2756, 0.5979, 0.2756, 0.5982, 0.2547, 0.5983, 0.3475, 0.09467, 0.3054, 0.1016, 0.297, 0.07725, 0.3434, 0.06929, 0.2205, 0.1341, 0.1793, 0.1612, 0.1609, 0.1436, 0.2047, 0.1136, 0.7185, 0.4618, 0.7135, 0.406, 0.7327, 0.4006, 0.7369, 0.456, 0.7241, 0.5188, 0.7185, 0.4618, 0.7369, 0.456, 0.7421, 0.5121, 0.4614, 0.3417, 0.4717, 0.3575, 0.4414, 0.3811, 0.4351, 0.3714, 0.449, 0.3283, 0.4614, 0.3417, 0.4351, 0.3714, 0.4271, 0.3631, 0.2998, 0.478, 0.2888, 0.4563, 0.3262, 0.438, 0.3337, 0.449, 0.4476, 0.4973, 0.4272, 0.5094, 0.41, 0.4664, 0.4221, 0.4597, 0.3082, 0.3391, 0.3211, 0.3261, 0.3418, 0.3617, 0.3336, 0.3697, 0.4836, 0.4373, 0.4769, 0.4594, 0.4402, 0.4398, 0.4455, 0.428, 0.4191, 0.3094, 0.4347, 0.3174, 0.4177, 0.3564, 0.4073, 0.3515, 0.3169, 0.4953, 0.2998, 0.478, 0.3337, 0.449, 0.3436, 0.4584, 0.4347, 0.3174, 0.449, 0.3283, 0.4271, 0.3631, 0.4177, 0.3564, 0.3211, 0.3261, 0.3357, 0.3157, 0.3514, 0.3553, 0.3418, 0.3617, 0.2828, 0.434, 0.2813, 0.4121, 0.319, 0.4136, 0.3212, 0.426, 0.2891, 0.372, 0.2974, 0.3545, 0.3269, 0.3792, 0.3221, 0.3898, 0.4652, 0.4806, 0.4476, 0.4973, 0.4221, 0.4597, 0.4324, 0.4506, 0.2974, 0.3545, 0.3082, 0.3391, 0.3336, 0.3697, 0.3269, 0.3792, 0.4049, 0.5167, 0.3819, 0.5188, 0.3827, 0.4717, 0.3966, 0.4704, 0.4794, 0.3752, 0.4843, 0.3947, 0.4482, 0.4036, 0.4459, 0.3919, 0.4025, 0.3045, 0.4191, 0.3094, 0.4073, 0.3515, 0.3962, 0.3484, 0.3855, 0.3027, 0.4025, 0.3045, 0.3962, 0.3484, 0.3847, 0.3472, 0.2888, 0.4563, 0.2828, 0.434, 0.3212, 0.426, 0.3262, 0.438, 0.4272, 0.5094, 0.4049, 0.5167, 0.3966, 0.4704, 0.41, 0.4664, 0.2836, 0.3913, 0.2891, 0.372, 0.3221, 0.3898, 0.3194, 0.4014, 0.4843, 0.3947, 0.4858, 0.4155, 0.4481, 0.4158, 0.4482, 0.4036, 0.359, 0.5159, 0.337, 0.508, 0.3555, 0.4655, 0.3688, 0.47, 0.4717, 0.3575, 0.4794, 0.3752, 0.4459, 0.3919, 0.4414, 0.3811, 0.2813, 0.4121, 0.2836, 0.3913, 0.3194, 0.4014, 0.319, 0.4136, 0.3684, 0.3039, 0.3855, 0.3027, 0.3847, 0.3472, 0.3732, 0.348, 0.3516, 0.3083, 0.3684, 0.3039, 0.3732, 0.348, 0.362, 0.3507, 0.3819, 0.5188, 0.359, 0.5159, 0.3688, 0.47, 0.3827, 0.4717, 0.4858, 0.4155, 0.4836, 0.4373, 0.4455, 0.428, 0.4481, 0.4158, 0.4769, 0.4594, 0.4652, 0.4806, 0.4324, 0.4506, 0.4402, 0.4398, 0.3357, 0.3157, 0.3516, 0.3083, 0.362, 0.3507, 0.3514, 0.3553, 0.337, 0.508, 0.3169, 0.4953, 0.3436, 0.4584, 0.3555, 0.4655, 0.4271, 0.3631, 0.4351, 0.3714, 0.4183, 0.3886, 0.413, 0.384, 0.319, 0.4136, 0.3194, 0.4014, 0.3414, 0.4049, 0.3418, 0.4114, 0.4455, 0.428, 0.4402, 0.4398, 0.4196, 0.4254, 0.4234, 0.4192, 0.4351, 0.3714, 0.4414, 0.3811, 0.4223, 0.3939, 0.4183, 0.3886, 0.3194, 0.4014, 0.3221, 0.3898, 0.3428, 0.3985, 0.3414, 0.4049, 0.4402, 0.4398, 0.4324, 0.4506, 0.4144, 0.4309, 0.4196, 0.4254, 0.4414, 0.3811, 0.4459, 0.3919, 0.4249, 0.3999, 0.4223, 0.3939, 0.3221, 0.3898, 0.3269, 0.3792, 0.3456, 0.3926, 0.3428, 0.3985, 0.4324, 0.4506, 0.4221, 0.4597, 0.4078, 0.4355, 0.4144, 0.4309, 0.4459, 0.3919, 0.4482, 0.4036, 0.426, 0.4063, 0.4249, 0.3999, 0.3269, 0.3792, 0.3336, 0.3697, 0.3498, 0.3874, 0.3456, 0.3926, 0.4221, 0.4597, 0.41, 0.4664, 0.4002, 0.439, 0.4078, 0.4355, 0.4482, 0.4036, 0.4481, 0.4158, 0.4255, 0.4128, 0.426, 0.4063, 0.3336, 0.3697, 0.3418, 0.3617, 0.3552, 0.3829, 0.3498, 0.3874, 0.41, 0.4664, 0.3966, 0.4704, 0.3918, 0.4411, 0.4002, 0.439, 0.3418, 0.3617, 0.3514, 0.3553, 0.3616, 0.3794, 0.3552, 0.3829, 0.3966, 0.4704, 0.3827, 0.4717, 0.3831, 0.4418, 0.3918, 0.4411, 0.3514, 0.3553, 0.362, 0.3507, 0.3687, 0.3769, 0.3616, 0.3794, 0.3827, 0.4717, 0.3688, 0.47, 0.3745, 0.4408, 0.3831, 0.4418, 0.362, 0.3507, 0.3732, 0.348, 0.3763, 0.3754, 0.3687, 0.3769, 0.3688, 0.47, 0.3555, 0.4655, 0.3662, 0.4385, 0.3745, 0.4408, 0.3732, 0.348, 0.3847, 0.3472, 0.3842, 0.375, 0.3763, 0.3754, 0.3555, 0.4655, 0.3436, 0.4584, 0.3587, 0.4348, 0.3662, 0.4385, 0.3847, 0.3472, 0.3962, 0.3484, 0.3921, 0.3757, 0.3842, 0.375, 0.3436, 0.4584, 0.3337, 0.449, 0.3523, 0.4299, 0.3587, 0.4348, 0.3962, 0.3484, 0.4073, 0.3515, 0.3997, 0.3774, 0.3921, 0.3757, 0.3337, 0.449, 0.3262, 0.438, 0.3472, 0.4242, 0.3523, 0.4299, 0.4073, 0.3515, 0.4177, 0.3564, 0.4068, 0.3802, 0.3997, 0.3774, 0.3262, 0.438, 0.3212, 0.426, 0.3437, 0.4179, 0.3472, 0.4242, 0.4177, 0.3564, 0.4271, 0.3631, 0.413, 0.384, 0.4068, 0.3802, 0.3212, 0.426, 0.319, 0.4136, 0.3418, 0.4114, 0.3437, 0.4179, 0.4481, 0.4158, 0.4455, 0.428, 0.4234, 0.4192, 0.4255, 0.4128])
me_cylinder_003.materials.append(mat_material)
me_cylinder_003.use_remesh_preserve_volume = False
me_cylinder_003.use_remesh_preserve_attributes = False
me_cylinder_003.use_mirror_vertex_groups = False
me_cylinder_003.update()
me_cylinder_002 = bpy.data.meshes.new('Cylinder.002')
me_cylinder_002.from_pydata([(0.351, 0.925, -1.381), (-0.07727, 1.009, 0.293), (0.5278, 0.9058, -1.399), (0.1178, 0.9901, 0.293), (0.6978, 0.8489, -1.417), (0.3054, 0.9332, 0.293), (0.8545, 0.7565, -1.433), (0.4783, 0.8407, 0.293), (0.9918, 0.6321, -1.447), (0.6298, 0.7164, 0.293), (1.105, 0.4806, -1.459), (0.7542, 0.5648, 0.293), (1.188, 0.3077, -1.468), (0.8466, 0.392, 0.293), (1.24, 0.1201, -1.473), (0.9035, 0.2044, 0.293), (1.257, -0.07496, -1.475), (0.9227, 0.009278, 0.293), (1.24, -0.27, -1.473), (0.9035, -0.1858, 0.293), (1.188, -0.4576, -1.468), (0.8466, -0.3734, 0.293), (1.105, -0.6305, -1.459), (0.7542, -0.5463, 0.293), (0.9918, -0.7821, -1.447), (0.6298, -0.6978, 0.293), (0.8545, -0.9064, -1.433), (0.4783, -0.8222, 0.293), (0.6978, -0.9988, -1.417), (0.3054, -0.9146, 0.293), (0.5278, -1.056, -1.399), (0.1178, -0.9715, 0.293), (0.351, -1.075, -1.381), (-0.07727, -0.9907, 0.293), (0.1742, -1.056, -1.362), (-0.2724, -0.9715, 0.293), (0.004149, -0.9988, -1.344), (-0.46, -0.9146, 0.293), (-0.1525, -0.9064, -1.328), (-0.6328, -0.8222, 0.293), (-0.2899, -0.7821, -1.314), (-0.7844, -0.6978, 0.293), (-0.4026, -0.6305, -1.302), (-0.9087, -0.5463, 0.293), (-0.4863, -0.4576, -1.293), (-1.001, -0.3734, 0.293), (-0.5379, -0.27, -1.288), (-1.058, -0.1858, 0.293), (-0.5553, -0.07496, -1.286), (-1.077, 0.009279, 0.293), (-0.5379, 0.1201, -1.288), (-1.058, 0.2044, 0.293), (-0.4863, 0.3077, -1.293), (-1.001, 0.392, 0.293), (-0.4026, 0.4806, -1.302), (-0.9087, 0.5648, 0.293), (-0.2899, 0.6322, -1.314), (-0.7844, 0.7164, 0.293), (-0.1525, 0.7565, -1.328), (-0.6328, 0.8407, 0.293), (0.004151, 0.8489, -1.344), (-0.46, 0.9332, 0.293), (0.1742, 0.9058, -1.362), (-0.2724, 0.9901, 0.293), (-0.07727, 1.009, -0.4336), (0.1568, 0.9901, -0.4336), (0.382, 0.9332, -0.4336), (0.5894, 0.8407, -0.4336), (0.7713, 0.7164, -0.4336), (0.9205, 0.5648, -0.4336), (1.031, 0.392, -0.4336), (1.1, 0.2044, -0.4336), (1.123, 0.009278, -0.4336), (1.1, -0.1858, -0.4336), (1.031, -0.3734, -0.4336), (0.9205, -0.5463, -0.4336), (0.7713, -0.6978, -0.4336), (0.5894, -0.8222, -0.4336), (0.382, -0.9146, -0.4336), (0.1568, -0.9715, -0.4336), (-0.07727, -0.9907, -0.4336), (-0.3114, -0.9715, -0.4336), (-0.5365, -0.9146, -0.4336), (-0.744, -0.8222, -0.4336), (-0.9258, -0.6978, -0.4336), (-1.075, -0.5463, -0.4336), (-1.186, -0.3734, -0.4336), (-1.254, -0.1858, -0.4336), (-1.277, 0.009279, -0.4336), (-1.254, 0.2044, -0.4336), (-1.186, 0.392, -0.4336), (-1.075, 0.5648, -0.4336), (-0.9258, 0.7164, -0.4336), (-0.744, 0.8407, -0.4336), (-0.5365, 0.9332, -0.4336), (-0.3114, 0.9901, -0.4336), (-0.07727, 1.009, -0.3217), (0.182, 0.9901, -0.3217), (0.4314, 0.9332, -0.3217), (0.6612, 0.8407, -0.3217), (0.8626, 0.7164, -0.3217), (1.028, 0.5648, -0.3217), (1.151, 0.392, -0.3217), (1.226, 0.2044, -0.3217), (1.252, 0.009278, -0.3217), (1.226, -0.1858, -0.3217), (1.151, -0.3734, -0.3217), (1.028, -0.5463, -0.3217), (0.8626, -0.6978, -0.3217), (0.6612, -0.8222, -0.3217), (0.4314, -0.9146, -0.3217), (0.182, -0.9715, -0.3217), (-0.07727, -0.9907, -0.3217), (-0.3366, -0.9715, -0.3217), (-0.5859, -0.9146, -0.3217), (-0.8157, -0.8222, -0.3217), (-1.017, -0.6978, -0.3217), (-1.182, -0.5463, -0.3217), (-1.305, -0.3734, -0.3217), (-1.381, -0.1858, -0.3217), (-1.406, 0.009279, -0.3217), (-1.381, 0.2044, -0.3217), (-1.305, 0.392, -0.3217), (-1.182, 0.5648, -0.3217), (-1.017, 0.7164, -0.3217), (-0.8157, 0.8407, -0.3217), (-0.5859, 0.9332, -0.3217), (-0.3366, 0.9901, -0.3217), (-0.07727, 1.009, -0.07407), (0.1644, 0.9901, -0.07407), (0.3969, 0.9332, -0.07407), (0.6111, 0.8407, -0.07407), (0.7988, 0.7164, -0.07407), (0.9529, 0.5648, -0.07407), (1.067, 0.392, -0.07407), (1.138, 0.2044, -0.07407), (1.162, 0.009278, -0.07407), (1.138, -0.1858, -0.07407), (1.067, -0.3734, -0.07407), (0.9529, -0.5463, -0.07407), (0.7988, -0.6978, -0.07407), (0.6111, -0.8222, -0.07407), (0.3969, -0.9146, -0.07407), (0.1644, -0.9715, -0.07407), (-0.07727, -0.9907, -0.07407), (-0.319, -0.9715, -0.07407), (-0.5514, -0.9146, -0.07407), (-0.7656, -0.8222, -0.07407), (-0.9533, -0.6978, -0.07407), (-1.107, -0.5463, -0.07407), (-1.222, -0.3734, -0.07407), (-1.292, -0.1858, -0.07407), (-1.316, 0.009279, -0.07407), (-1.292, 0.2044, -0.07407), (-1.222, 0.392, -0.07407), (-1.107, 0.5648, -0.07407), (-0.9533, 0.7164, -0.07407), (-0.7656, 0.8407, -0.07407), (-0.5514, 0.9332, -0.07407), (-0.319, 0.9901, -0.07407), (-0.07727, 1.009, 0.01802), (0.1075, 0.9901, 0.01802), (0.2852, 0.9332, 0.01802), (0.449, 0.8407, 0.01802), (0.5925, 0.7164, 0.01802), (0.7103, 0.5648, 0.01802), (0.7978, 0.392, 0.01802), (0.8518, 0.2044, 0.01802), (0.87, 0.009278, 0.01802), (0.8518, -0.1858, 0.01802), (0.7978, -0.3734, 0.01802), (0.7103, -0.5463, 0.01802), (0.5925, -0.6978, 0.01802), (0.449, -0.8222, 0.01802), (0.2852, -0.9146, 0.01802), (0.1075, -0.9715, 0.01802), (-0.07727, -0.9907, 0.01802), (-0.2621, -0.9715, 0.01802), (-0.4398, -0.9146, 0.01802), (-0.6035, -0.8222, 0.01802), (-0.7471, -0.6978, 0.01802), (-0.8649, -0.5463, 0.01802), (-0.9524, -0.3734, 0.01802), (-1.006, -0.1858, 0.01802), (-1.024, 0.009279, 0.01802), (-1.006, 0.2044, 0.01802), (-0.9524, 0.392, 0.01802), (-0.8649, 0.5648, 0.01802), (-0.7471, 0.7164, 0.01802), (-0.6035, 0.8407, 0.01802), (-0.4398, 0.9332, 0.01802), (-0.2621, 0.9901, 0.01802), (-0.07727, 1.009, 0.1342), (0.1216, 0.9901, 0.1342), (0.3128, 0.9332, 0.1342), (0.489, 0.8407, 0.1342), (0.6434, 0.7164, 0.1342), (0.7702, 0.5648, 0.1342), (0.8643, 0.392, 0.1342), (0.9223, 0.2044, 0.1342), (0.9419, 0.009278, 0.1342), (0.9223, -0.1858, 0.1342), (0.8643, -0.3734, 0.1342), (0.7702, -0.5463, 0.1342), (0.6434, -0.6978, 0.1342), (0.489, -0.8222, 0.1342), (0.3128, -0.9146, 0.1342), (0.1216, -0.9715, 0.1342), (-0.07727, -0.9907, 0.1342), (-0.2761, -0.9715, 0.1342), (-0.4673, -0.9146, 0.1342), (-0.6435, -0.8222, 0.1342), (-0.798, -0.6978, 0.1342), (-0.9247, -0.5463, 0.1342), (-1.019, -0.3734, 0.1342), (-1.077, -0.1858, 0.1342), (-1.096, 0.009279, 0.1342), (-1.077, 0.2044, 0.1342), (-1.019, 0.392, 0.1342), (-0.9247, 0.5648, 0.1342), (-0.7979, 0.7164, 0.1342), (-0.6435, 0.8407, 0.1342), (-0.4673, 0.9332, 0.1342), (-0.2761, 0.9901, 0.1342), (-0.07727, 1.009, 0.1833), (0.1452, 0.9901, 0.1833), (0.3592, 0.9332, 0.1833), (0.5563, 0.8407, 0.1833), (0.7291, 0.7164, 0.1833), (0.871, 0.5648, 0.1833), (0.9764, 0.392, 0.1833), (1.041, 0.2044, 0.1833), (1.063, 0.009278, 0.1833), (1.041, -0.1858, 0.1833), (0.9764, -0.3734, 0.1833), (0.871, -0.5463, 0.1833), (0.7291, -0.6978, 0.1833), (0.5563, -0.8222, 0.1833), (0.3592, -0.9146, 0.1833), (0.1452, -0.9715, 0.1833), (-0.07727, -0.9907, 0.1833), (-0.2998, -0.9715, 0.1833), (-0.5137, -0.9146, 0.1833), (-0.7109, -0.8222, 0.1833), (-0.8837, -0.6978, 0.1833), (-1.026, -0.5463, 0.1833), (-1.131, -0.3734, 0.1833), (-1.196, -0.1858, 0.1833), (-1.218, 0.009279, 0.1833), (-1.196, 0.2044, 0.1833), (-1.131, 0.392, 0.1833), (-1.026, 0.5648, 0.1833), (-0.8837, 0.7164, 0.1833), (-0.7109, 0.8407, 0.1833), (-0.5137, 0.9332, 0.1833), (-0.2998, 0.9901, 0.1833), (0.4928, 0.9713, -0.6298), (0.7062, 0.9144, -0.6382), (0.9028, 0.822, -0.6459), (1.075, 0.6976, -0.6527), (1.217, 0.5461, -0.6583), (1.322, 0.3732, -0.6624), (1.387, 0.1856, -0.665), (1.408, -0.009475, -0.6658), (1.387, -0.2046, -0.665), (1.322, -0.3922, -0.6624), (1.217, -0.565, -0.6583), (1.075, -0.7166, -0.6527), (0.9028, -0.8409, -0.6459), (0.7062, -0.9334, -0.6382), (0.4928, -0.9903, -0.6298), (0.2709, -1.009, -0.6211), (0.04897, -0.9903, -0.6123), (-0.1644, -0.9334, -0.6039), (-0.3611, -0.8409, -0.5962), (-0.5335, -0.7166, -0.5894), (-0.6749, -0.565, -0.5838), (-0.78, -0.3922, -0.5797), (-0.8448, -0.2046, -0.5771), (-0.8666, -0.009474, -0.5763), (-0.8448, 0.1856, -0.5771), (-0.78, 0.3732, -0.5797), (-0.6749, 0.5461, -0.5838), (-0.5335, 0.6976, -0.5894), (-0.3611, 0.822, -0.5962), (-0.1644, 0.9144, -0.6039), (0.04897, 0.9713, -0.6123), (0.2709, 0.9905, -0.6211), (0.2858, 0.9803, -0.9566), (0.08184, 0.9611, -0.9418), (-0.1143, 0.9042, -0.9275), (-0.2951, 0.8117, -0.9143), (-0.4536, 0.6874, -0.9028), (-0.5836, 0.5358, -0.8933), (-0.6802, 0.363, -0.8863), (-0.7397, 0.1754, -0.882), (-0.7598, -0.01972, -0.8805), (-0.7397, -0.2148, -0.882), (-0.6802, -0.4024, -0.8863), (-0.5836, -0.5753, -0.8933), (-0.4536, -0.7268, -0.9028), (-0.2951, -0.8512, -0.9143), (-0.1143, -0.9436, -0.9275), (0.08184, -1.001, -0.9418), (0.2858, -1.02, -0.9566), (0.4898, -1.001, -0.9714), (0.686, -0.9436, -0.9857), (0.8668, -0.8512, -0.9989), (1.025, -0.7268, -1.01), (1.155, -0.5753, -1.02), (1.252, -0.4024, -1.027), (1.311, -0.2148, -1.031), (1.331, -0.01972, -1.033), (1.311, 0.1754, -1.031), (1.252, 0.363, -1.027), (1.155, 0.5358, -1.02), (1.025, 0.6874, -1.01), (0.8668, 0.8117, -0.9989), (0.686, 0.9042, -0.9857), (0.4898, 0.9611, -0.9714), (0.09681, 0.9835, -0.4993), (0.3248, 0.9643, -0.5037), (0.5441, 0.9074, -0.5079), (0.7461, 0.815, -0.5118), (0.9232, 0.6906, -0.5152), (1.069, 0.5391, -0.518), (1.177, 0.3662, -0.52), (1.243, 0.1786, -0.5213), (1.266, -0.01646, -0.5217), (1.243, -0.2116, -0.5213), (1.177, -0.3991, -0.52), (1.069, -0.572, -0.518), (0.9232, -0.7236, -0.5152), (0.7461, -0.8479, -0.5118), (0.5441, -0.9403, -0.5079), (0.3248, -0.9972, -0.5037), (0.09681, -1.016, -0.4993), (-0.1312, -0.9972, -0.495), (-0.3505, -0.9403, -0.4908), (-0.5525, -0.8479, -0.4869), (-0.7296, -0.7236, -0.4835), (-0.875, -0.572, -0.4807), (-0.983, -0.3991, -0.4787), (-1.049, -0.2116, -0.4774), (-1.072, -0.01646, -0.477), (-1.049, 0.1786, -0.4774), (-0.983, 0.3662, -0.4787), (-0.875, 0.5391, -0.4807), (-0.7296, 0.6906, -0.4835), (-0.5525, 0.815, -0.4869), (-0.3505, 0.9074, -0.4908), (-0.1312, 0.9643, -0.495), (0.1781, 0.9901, 0.3844), (-0.07727, 1.009, 0.3844), (0.4236, 0.9332, 0.3844), (0.6499, 0.8407, 0.3844), (0.8483, 0.7164, 0.3844), (1.011, 0.5648, 0.3844), (1.132, 0.392, 0.3844), (1.207, 0.2044, 0.3844), (1.232, 0.009278, 0.3844), (1.207, -0.1858, 0.3844), (1.132, -0.3734, 0.3844), (1.011, -0.5463, 0.3844), (0.8483, -0.6978, 0.3844), (0.6499, -0.8222, 0.3844), (0.4236, -0.9146, 0.3844), (0.1781, -0.9715, 0.3844), (-0.07727, -0.9907, 0.3844), (-0.3326, -0.9715, 0.3844), (-0.5782, -0.9146, 0.3844), (-0.8045, -0.8222, 0.3844), (-1.003, -0.6978, 0.3844), (-1.166, -0.5463, 0.3844), (-1.287, -0.3734, 0.3844), (-1.361, -0.1858, 0.3844), (-1.386, 0.009279, 0.3844), (-1.361, 0.2044, 0.3844), (-1.287, 0.392, 0.3844), (-1.166, 0.5648, 0.3844), (-1.003, 0.7164, 0.3844), (-0.8045, 0.8407, 0.3844), (-0.5782, 0.9332, 0.3844), (-0.3326, 0.9901, 0.3844), (0.1781, 0.9901, 0.4893), (-0.07727, 1.009, 0.4893), (0.4236, 0.9332, 0.4893), (0.6499, 0.8407, 0.4893), (0.8483, 0.7164, 0.4893), (1.011, 0.5648, 0.4893), (1.132, 0.392, 0.4893), (1.207, 0.2044, 0.4893), (1.232, 0.009278, 0.4893), (1.207, -0.1858, 0.4893), (1.132, -0.3734, 0.4893), (1.011, -0.5463, 0.4893), (0.8483, -0.6978, 0.4893), (0.6499, -0.8222, 0.4893), (0.4236, -0.9146, 0.4893), (0.1781, -0.9715, 0.4893), (-0.07727, -0.9907, 0.4893), (-0.3326, -0.9715, 0.4893), (-0.5782, -0.9146, 0.4893), (-0.8045, -0.8222, 0.4893), (-1.003, -0.6978, 0.4893), (-1.166, -0.5463, 0.4893), (-1.287, -0.3734, 0.4893), (-1.361, -0.1858, 0.4893), (-1.386, 0.009279, 0.4893), (-1.361, 0.2044, 0.4893), (-1.287, 0.392, 0.4893), (-1.166, 0.5648, 0.4893), (-1.003, 0.7164, 0.4893), (-0.8045, 0.8407, 0.4893), (-0.5782, 0.9332, 0.4893), (-0.3326, 0.9901, 0.4893), (0.1177, 0.9901, 0.5553), (-0.07727, 1.009, 0.5553), (0.3052, 0.9332, 0.5553), (0.478, 0.8407, 0.5553), (0.6294, 0.7164, 0.5553), (0.7537, 0.5648, 0.5553), (0.8461, 0.392, 0.5553), (0.9029, 0.2044, 0.5553), (0.9222, 0.009278, 0.5553), (0.9029, -0.1858, 0.5553), (0.8461, -0.3734, 0.5553), (0.7537, -0.5463, 0.5553), (0.6294, -0.6978, 0.5553), (0.478, -0.8222, 0.5553), (0.3052, -0.9146, 0.5553), (0.1177, -0.9715, 0.5553), (-0.07727, -0.9907, 0.5553), (-0.2722, -0.9715, 0.5553), (-0.4597, -0.9146, 0.5553), (-0.6325, -0.8222, 0.5553), (-0.784, -0.6978, 0.5553), (-0.9083, -0.5463, 0.5553), (-1.001, -0.3734, 0.5553), (-1.057, -0.1858, 0.5553), (-1.077, 0.009279, 0.5553), (-1.057, 0.2044, 0.5553), (-1.001, 0.392, 0.5553), (-0.9083, 0.5648, 0.5553), (-0.784, 0.7164, 0.5553), (-0.6325, 0.8407, 0.5553), (-0.4597, 0.9332, 0.5553), (-0.2722, 0.9901, 0.5553), (0.1177, 0.9901, 0.6797), (-0.07727, 1.009, 0.6797), (0.3052, 0.9332, 0.6797), (0.478, 0.8407, 0.6797), (0.6294, 0.7164, 0.6797), (0.7537, 0.5648, 0.6797), (0.8461, 0.392, 0.6797), (0.9029, 0.2044, 0.6797), (0.9222, 0.009278, 0.6797), (0.9029, -0.1858, 0.6797), (0.8461, -0.3734, 0.6797), (0.7537, -0.5463, 0.6797), (0.6294, -0.6978, 0.6797), (0.478, -0.8222, 0.6797), (0.3052, -0.9146, 0.6797), (0.1177, -0.9715, 0.6797), (-0.07727, -0.9907, 0.6797), (-0.2722, -0.9715, 0.6797), (-0.4597, -0.9146, 0.6797), (-0.6325, -0.8222, 0.6797), (-0.784, -0.6978, 0.6797), (-0.9083, -0.5463, 0.6797), (-1.001, -0.3734, 0.6797), (-1.057, -0.1858, 0.6797), (-1.077, 0.009279, 0.6797), (-1.057, 0.2044, 0.6797), (-1.001, 0.392, 0.6797), (-0.9083, 0.5648, 0.6797), (-0.784, 0.7164, 0.6797), (-0.6325, 0.8407, 0.6797), (-0.4597, 0.9332, 0.6797), (-0.2722, 0.9901, 0.6797), (0.1548, 0.9901, 0.7321), (-0.07727, 1.009, 0.7321), (0.3779, 0.9332, 0.7321), (0.5835, 0.8407, 0.7321), (0.7637, 0.7164, 0.7321), (0.9117, 0.5648, 0.7321), (1.022, 0.392, 0.7321), (1.089, 0.2044, 0.7321), (1.112, 0.009278, 0.7321), (1.089, -0.1858, 0.7321), (1.022, -0.3734, 0.7321), (0.9117, -0.5463, 0.7321), (0.7637, -0.6978, 0.7321), (0.5835, -0.8222, 0.7321), (0.3779, -0.9146, 0.7321), (0.1548, -0.9715, 0.7321), (-0.07727, -0.9907, 0.7321), (-0.3093, -0.9715, 0.7321), (-0.5324, -0.9146, 0.7321), (-0.738, -0.8222, 0.7321), (-0.9183, -0.6978, 0.7321), (-1.066, -0.5463, 0.7321), (-1.176, -0.3734, 0.7321), (-1.244, -0.1858, 0.7321), (-1.267, 0.009279, 0.7321), (-1.244, 0.2044, 0.7321), (-1.176, 0.392, 0.7321), (-1.066, 0.5648, 0.7321), (-0.9183, 0.7164, 0.7321), (-0.738, 0.8407, 0.7321), (-0.5324, 0.9332, 0.7321), (-0.3093, 0.9901, 0.7321), (0.1147, 0.9901, 0.8176), (-0.07727, 1.009, 0.8176), (0.2994, 0.9332, 0.8176), (0.4695, 0.8407, 0.8176), (0.6187, 0.7164, 0.8176), (0.7411, 0.5648, 0.8176), (0.832, 0.392, 0.8176), (0.888, 0.2044, 0.8176), (0.9069, 0.009278, 0.8176), (0.888, -0.1858, 0.8176), (0.832, -0.3734, 0.8176), (0.7411, -0.5463, 0.8176), (0.6187, -0.6978, 0.8176), (0.4695, -0.8222, 0.8176), (0.2994, -0.9146, 0.8176), (0.1147, -0.9715, 0.8176), (-0.07727, -0.9907, 0.8176), (-0.2693, -0.9715, 0.8176), (-0.4539, -0.9146, 0.8176), (-0.6241, -0.8222, 0.8176), (-0.7732, -0.6978, 0.8176), (-0.8956, -0.5463, 0.8176), (-0.9865, -0.3734, 0.8176), (-1.043, -0.1858, 0.8176), (-1.061, 0.009279, 0.8176), (-1.043, 0.2044, 0.8176), (-0.9865, 0.392, 0.8176), (-0.8956, 0.5648, 0.8176), (-0.7732, 0.7164, 0.8176), (-0.6241, 0.8407, 0.8176), (-0.4539, 0.9332, 0.8176), (-0.2693, 0.9901, 0.8176)], [], [(224, 1, 3, 225), (225, 3, 5, 226), (226, 5, 7, 227), (227, 7, 9, 228), (228, 9, 11, 229), (229, 11, 13, 230), (230, 13, 15, 231), (231, 15, 17, 232), (232, 17, 19, 233), (233, 19, 21, 234), (234, 21, 23, 235), (235, 23, 25, 236), (236, 25, 27, 237), (237, 27, 29, 238), (238, 29, 31, 239), (239, 31, 33, 240), (240, 33, 35, 241), (241, 35, 37, 242), (242, 37, 39, 243), (243, 39, 41, 244), (244, 41, 43, 245), (245, 43, 45, 246), (246, 45, 47, 247), (247, 47, 49, 248), (248, 49, 51, 249), (249, 51, 53, 250), (250, 53, 55, 251), (251, 55, 57, 252), (252, 57, 59, 253), (253, 59, 61, 254), (63, 61, 382, 383), (254, 61, 63, 255), (255, 63, 1, 224), (351, 95, 64, 320), (350, 94, 95, 351), (349, 93, 94, 350), (348, 92, 93, 349), (347, 91, 92, 348), (346, 90, 91, 347), (345, 89, 90, 346), (344, 88, 89, 345), (343, 87, 88, 344), (342, 86, 87, 343), (341, 85, 86, 342), (340, 84, 85, 341), (339, 83, 84, 340), (338, 82, 83, 339), (337, 81, 82, 338), (336, 80, 81, 337), (335, 79, 80, 336), (334, 78, 79, 335), (333, 77, 78, 334), (332, 76, 77, 333), (331, 75, 76, 332), (330, 74, 75, 331), (329, 73, 74, 330), (328, 72, 73, 329), (327, 71, 72, 328), (326, 70, 71, 327), (325, 69, 70, 326), (324, 68, 69, 325), (323, 67, 68, 324), (322, 66, 67, 323), (321, 65, 66, 322), (320, 64, 65, 321), (95, 127, 96, 64), (94, 126, 127, 95), (93, 125, 126, 94), (92, 124, 125, 93), (91, 123, 124, 92), (90, 122, 123, 91), (89, 121, 122, 90), (88, 120, 121, 89), (87, 119, 120, 88), (86, 118, 119, 87), (85, 117, 118, 86), (84, 116, 117, 85), (83, 115, 116, 84), (82, 114, 115, 83), (81, 113, 114, 82), (80, 112, 113, 81), (79, 111, 112, 80), (78, 110, 111, 79), (77, 109, 110, 78), (76, 108, 109, 77), (75, 107, 108, 76), (74, 106, 107, 75), (73, 105, 106, 74), (72, 104, 105, 73), (71, 103, 104, 72), (70, 102, 103, 71), (69, 101, 102, 70), (68, 100, 101, 69), (67, 99, 100, 68), (66, 98, 99, 67), (65, 97, 98, 66), (64, 96, 97, 65), (127, 159, 128, 96), (126, 158, 159, 127), (125, 157, 158, 126), (124, 156, 157, 125), (123, 155, 156, 124), (122, 154, 155, 123), (121, 153, 154, 122), (120, 152, 153, 121), (119, 151, 152, 120), (118, 150, 151, 119), (117, 149, 150, 118), (116, 148, 149, 117), (115, 147, 148, 116), (114, 146, 147, 115), (113, 145, 146, 114), (112, 144, 145, 113), (111, 143, 144, 112), (110, 142, 143, 111), (109, 141, 142, 110), (108, 140, 141, 109), (107, 139, 140, 108), (106, 138, 139, 107), (105, 137, 138, 106), (104, 136, 137, 105), (103, 135, 136, 104), (102, 134, 135, 103), (101, 133, 134, 102), (100, 132, 133, 101), (99, 131, 132, 100), (98, 130, 131, 99), (97, 129, 130, 98), (96, 128, 129, 97), (159, 191, 160, 128), (158, 190, 191, 159), (157, 189, 190, 158), (156, 188, 189, 157), (155, 187, 188, 156), (154, 186, 187, 155), (153, 185, 186, 154), (152, 184, 185, 153), (151, 183, 184, 152), (150, 182, 183, 151), (149, 181, 182, 150), (148, 180, 181, 149), (147, 179, 180, 148), (146, 178, 179, 147), (145, 177, 178, 146), (144, 176, 177, 145), (143, 175, 176, 144), (142, 174, 175, 143), (141, 173, 174, 142), (140, 172, 173, 141), (139, 171, 172, 140), (138, 170, 171, 139), (137, 169, 170, 138), (136, 168, 169, 137), (135, 167, 168, 136), (134, 166, 167, 135), (133, 165, 166, 134), (132, 164, 165, 133), (131, 163, 164, 132), (130, 162, 163, 131), (129, 161, 162, 130), (128, 160, 161, 129), (191, 223, 192, 160), (190, 222, 223, 191), (189, 221, 222, 190), (188, 220, 221, 189), (187, 219, 220, 188), (186, 218, 219, 187), (185, 217, 218, 186), (184, 216, 217, 185), (183, 215, 216, 184), (182, 214, 215, 183), (181, 213, 214, 182), (180, 212, 213, 181), (179, 211, 212, 180), (178, 210, 211, 179), (177, 209, 210, 178), (176, 208, 209, 177), (175, 207, 208, 176), (174, 206, 207, 175), (173, 205, 206, 174), (172, 204, 205, 173), (171, 203, 204, 172), (170, 202, 203, 171), (169, 201, 202, 170), (168, 200, 201, 169), (167, 199, 200, 168), (166, 198, 199, 167), (165, 197, 198, 166), (164, 196, 197, 165), (163, 195, 196, 164), (162, 194, 195, 163), (161, 193, 194, 162), (160, 192, 193, 161), (223, 255, 224, 192), (222, 254, 255, 223), (221, 253, 254, 222), (220, 252, 253, 221), (219, 251, 252, 220), (218, 250, 251, 219), (217, 249, 250, 218), (216, 248, 249, 217), (215, 247, 248, 216), (214, 246, 247, 215), (213, 245, 246, 214), (212, 244, 245, 213), (211, 243, 244, 212), (210, 242, 243, 211), (209, 241, 242, 210), (208, 240, 241, 209), (207, 239, 240, 208), (206, 238, 239, 207), (205, 237, 238, 206), (204, 236, 237, 205), (203, 235, 236, 204), (202, 234, 235, 203), (201, 233, 234, 202), (200, 232, 233, 201), (199, 231, 232, 200), (198, 230, 231, 199), (197, 229, 230, 198), (196, 228, 229, 197), (195, 227, 228, 196), (194, 226, 227, 195), (193, 225, 226, 194), (192, 224, 225, 193), (288, 287, 256, 319), (319, 256, 257, 318), (318, 257, 258, 317), (317, 258, 259, 316), (316, 259, 260, 315), (315, 260, 261, 314), (314, 261, 262, 313), (313, 262, 263, 312), (312, 263, 264, 311), (311, 264, 265, 310), (310, 265, 266, 309), (309, 266, 267, 308), (308, 267, 268, 307), (307, 268, 269, 306), (306, 269, 270, 305), (305, 270, 271, 304), (304, 271, 272, 303), (303, 272, 273, 302), (302, 273, 274, 301), (301, 274, 275, 300), (300, 275, 276, 299), (299, 276, 277, 298), (298, 277, 278, 297), (297, 278, 279, 296), (296, 279, 280, 295), (295, 280, 281, 294), (294, 281, 282, 293), (293, 282, 283, 292), (292, 283, 284, 291), (291, 284, 285, 290), (290, 285, 286, 289), (289, 286, 287, 288), (62, 289, 288, 0), (60, 290, 289, 62), (58, 291, 290, 60), (56, 292, 291, 58), (54, 293, 292, 56), (52, 294, 293, 54), (50, 295, 294, 52), (48, 296, 295, 50), (46, 297, 296, 48), (44, 298, 297, 46), (42, 299, 298, 44), (40, 300, 299, 42), (38, 301, 300, 40), (36, 302, 301, 38), (34, 303, 302, 36), (32, 304, 303, 34), (30, 305, 304, 32), (28, 306, 305, 30), (26, 307, 306, 28), (24, 308, 307, 26), (22, 309, 308, 24), (20, 310, 309, 22), (18, 311, 310, 20), (16, 312, 311, 18), (14, 313, 312, 16), (12, 314, 313, 14), (10, 315, 314, 12), (8, 316, 315, 10), (6, 317, 316, 8), (4, 318, 317, 6), (2, 319, 318, 4), (0, 288, 319, 2), (287, 320, 321, 256), (256, 321, 322, 257), (257, 322, 323, 258), (258, 323, 324, 259), (259, 324, 325, 260), (260, 325, 326, 261), (261, 326, 327, 262), (262, 327, 328, 263), (263, 328, 329, 264), (264, 329, 330, 265), (265, 330, 331, 266), (266, 331, 332, 267), (267, 332, 333, 268), (268, 333, 334, 269), (269, 334, 335, 270), (270, 335, 336, 271), (271, 336, 337, 272), (272, 337, 338, 273), (273, 338, 339, 274), (274, 339, 340, 275), (275, 340, 341, 276), (276, 341, 342, 277), (277, 342, 343, 278), (278, 343, 344, 279), (279, 344, 345, 280), (280, 345, 346, 281), (281, 346, 347, 282), (282, 347, 348, 283), (283, 348, 349, 284), (284, 349, 350, 285), (285, 350, 351, 286), (286, 351, 320, 287), (376, 375, 407, 408), (19, 17, 360, 361), (37, 35, 369, 370), (55, 53, 378, 379), (11, 9, 356, 357), (29, 27, 365, 366), (47, 45, 374, 375), (3, 1, 353, 352), (1, 63, 383, 353), (21, 19, 361, 362), (39, 37, 370, 371), (57, 55, 379, 380), (13, 11, 357, 358), (31, 29, 366, 367), (49, 47, 375, 376), (5, 3, 352, 354), (23, 21, 362, 363), (41, 39, 371, 372), (59, 57, 380, 381), (15, 13, 358, 359), (33, 31, 367, 368), (51, 49, 376, 377), (7, 5, 354, 355), (25, 23, 363, 364), (43, 41, 372, 373), (61, 59, 381, 382), (17, 15, 359, 360), (35, 33, 368, 369), (53, 51, 377, 378), (9, 7, 355, 356), (27, 25, 364, 365), (45, 43, 373, 374), (411, 410, 442, 443), (363, 362, 394, 395), (377, 376, 408, 409), (364, 363, 395, 396), (378, 377, 409, 410), (365, 364, 396, 397), (379, 378, 410, 411), (366, 365, 397, 398), (352, 353, 385, 384), (380, 379, 411, 412), (367, 366, 398, 399), (354, 352, 384, 386), (381, 380, 412, 413), (368, 367, 399, 400), (355, 354, 386, 387), (382, 381, 413, 414), (369, 368, 400, 401), (356, 355, 387, 388), (383, 382, 414, 415), (370, 369, 401, 402), (357, 356, 388, 389), (353, 383, 415, 385), (371, 370, 402, 403), (358, 357, 389, 390), (372, 371, 403, 404), (359, 358, 390, 391), (373, 372, 404, 405), (360, 359, 391, 392), (374, 373, 405, 406), (361, 360, 392, 393), (375, 374, 406, 407), (362, 361, 393, 394), (446, 445, 477, 478), (398, 397, 429, 430), (384, 385, 417, 416), (412, 411, 443, 444), (399, 398, 430, 431), (386, 384, 416, 418), (413, 412, 444, 445), (400, 399, 431, 432), (387, 386, 418, 419), (414, 413, 445, 446), (401, 400, 432, 433), (388, 387, 419, 420), (415, 414, 446, 447), (402, 401, 433, 434), (389, 388, 420, 421), (385, 415, 447, 417), (403, 402, 434, 435), (390, 389, 421, 422), (404, 403, 435, 436), (391, 390, 422, 423), (405, 404, 436, 437), (392, 391, 423, 424), (406, 405, 437, 438), (393, 392, 424, 425), (407, 406, 438, 439), (394, 393, 425, 426), (408, 407, 439, 440), (395, 394, 426, 427), (409, 408, 440, 441), (396, 395, 427, 428), (410, 409, 441, 442), (397, 396, 428, 429), (468, 467, 499, 500), (433, 432, 464, 465), (420, 419, 451, 452), (447, 446, 478, 479), (434, 433, 465, 466), (421, 420, 452, 453), (417, 447, 479, 449), (435, 434, 466, 467), (422, 421, 453, 454), (436, 435, 467, 468), (423, 422, 454, 455), (437, 436, 468, 469), (424, 423, 455, 456), (438, 437, 469, 470), (425, 424, 456, 457), (439, 438, 470, 471), (426, 425, 457, 458), (440, 439, 471, 472), (427, 426, 458, 459), (441, 440, 472, 473), (428, 427, 459, 460), (442, 441, 473, 474), (429, 428, 460, 461), (443, 442, 474, 475), (430, 429, 461, 462), (416, 417, 449, 448), (444, 443, 475, 476), (431, 430, 462, 463), (418, 416, 448, 450), (445, 444, 476, 477), (432, 431, 463, 464), (419, 418, 450, 451), (503, 502, 534, 535), (455, 454, 486, 487), (469, 468, 500, 501), (456, 455, 487, 488), (470, 469, 501, 502), (457, 456, 488, 489), (471, 470, 502, 503), (458, 457, 489, 490), (472, 471, 503, 504), (459, 458, 490, 491), (473, 472, 504, 505), (460, 459, 491, 492), (474, 473, 505, 506), (461, 460, 492, 493), (475, 474, 506, 507), (462, 461, 493, 494), (448, 449, 481, 480), (476, 475, 507, 508), (463, 462, 494, 495), (450, 448, 480, 482), (477, 476, 508, 509), (464, 463, 495, 496), (451, 450, 482, 483), (478, 477, 509, 510), (465, 464, 496, 497), (452, 451, 483, 484), (479, 478, 510, 511), (466, 465, 497, 498), (453, 452, 484, 485), (449, 479, 511, 481), (467, 466, 498, 499), (454, 453, 485, 486), (490, 489, 521, 522), (504, 503, 535, 536), (491, 490, 522, 523), (505, 504, 536, 537), (492, 491, 523, 524), (506, 505, 537, 538), (493, 492, 524, 525), (507, 506, 538, 539), (494, 493, 525, 526), (480, 481, 513, 512), (508, 507, 539, 540), (495, 494, 526, 527), (482, 480, 512, 514), (509, 508, 540, 541), (496, 495, 527, 528), (483, 482, 514, 515), (510, 509, 541, 542), (497, 496, 528, 529), (484, 483, 515, 516), (511, 510, 542, 543), (498, 497, 529, 530), (485, 484, 516, 517), (481, 511, 543, 513), (499, 498, 530, 531), (486, 485, 517, 518), (500, 499, 531, 532), (487, 486, 518, 519), (501, 500, 532, 533), (488, 487, 519, 520), (502, 501, 533, 534), (489, 488, 520, 521)])
me_cylinder_002.materials.append(mat_material_005)
me_cylinder_002.use_remesh_preserve_volume = False
me_cylinder_002.use_remesh_preserve_attributes = False
me_cylinder_002.use_mirror_vertex_groups = False
me_cylinder_002.update()
me_sphere = bpy.data.meshes.new('Sphere')
me_sphere.from_pydata([(-0.0588, 0.0001711, -1.273), (0.02679, 0.1062, 1.035), (-0.02122, 0.2082, 0.9187), (-0.0712, 0.3021, 0.8402), (-0.1297, 0.3845, 0.7305), (-0.172, 0.4521, 0.5866), (-0.2111, 0.5023, 0.4266), (-0.2183, 0.5333, 0.242), (-0.2171, 0.5437, 0.04735), (-0.192, 0.5333, -0.1525), (-0.1298, 0.3632, -0.4098), (-0.07986, 0.3269, -0.5982), (-0.0309, 0.278, -0.7859), (-0.03363, 0.2185, -0.9147), (-0.04761, 0.1506, -1.074), (-0.05037, 0.07683, -1.202), (0.04756, 0.1001, 1.037), (0.0194, 0.1961, 0.9239), (-0.01554, 0.2846, 0.8483), (-0.05467, 0.3622, 0.74), (-0.08341, 0.4259, 0.5945), (-0.113, 0.4732, 0.4391), (-0.1142, 0.5023, 0.2553), (-0.1144, 0.5122, 0.06145), (-0.09836, 0.5023, -0.1375), (-0.05524, 0.3422, -0.403), (-0.02412, 0.308, -0.5815), (0.007134, 0.2619, -0.7702), (-0.004182, 0.2058, -0.9023), (-0.02648, 0.1418, -1.066), (-0.03692, 0.07239, -1.2), (0.0667, 0.09007, 1.039), (0.05684, 0.1765, 0.9287), (0.03576, 0.2562, 0.8557), (0.0145, 0.326, 0.7488), (-0.001735, 0.3833, 0.6018), (-0.0226, 0.4259, 0.4506), (-0.01822, 0.4521, 0.2675), (-0.01985, 0.461, 0.07444), (-0.01206, 0.4521, -0.1237), (0.01351, 0.308, -0.3968), (0.02725, 0.2772, -0.5662), (0.04219, 0.2357, -0.7557), (0.02296, 0.1853, -0.8909), (-0.007004, 0.1277, -1.058), (-0.02452, 0.06516, -1.199), (0.08347, 0.07662, 1.041), (0.08966, 0.1501, 0.9329), (0.08072, 0.2179, 0.8622), (0.07514, 0.2773, 0.7566), (0.06986, 0.326, 0.6081), (0.05663, 0.3622, 0.4607), (0.06588, 0.3845, 0.2782), (0.06305, 0.392, 0.08583), (0.06359, 0.3845, -0.1116), (0.07377, 0.2619, -0.3913), (0.07227, 0.2357, -0.5528), (0.07291, 0.2005, -0.743), (0.04675, 0.1576, -0.8809), (0.01006, 0.1086, -1.051), (-0.01366, 0.05544, -1.198), (0.09724, 0.06024, 1.042), (0.1166, 0.118, 0.9363), (0.1176, 0.1712, 0.8676), (0.1249, 0.2179, 0.7629), (0.1286, 0.2562, 0.6134), (0.1216, 0.2846, 0.4689), (0.1349, 0.3021, 0.287), (0.1311, 0.3081, 0.09518), (0.1257, 0.3021, -0.1017), (0.1232, 0.2058, -0.3868), (0.1092, 0.1853, -0.5417), (0.09813, 0.1576, -0.7326), (0.06627, 0.1238, -0.8726), (0.02407, 0.08536, -1.046), (-0.004741, 0.0436, -1.196), (0.1075, 0.04154, 1.043), (0.1366, 0.08133, 0.9388), (0.145, 0.118, 0.8715), (0.1619, 0.1501, 0.7676), (0.1723, 0.1765, 0.6173), (0.17, 0.1961, 0.4751), (0.1862, 0.2082, 0.2935), (0.1816, 0.2122, 0.1021), (0.1718, 0.2082, -0.09427), (0.16, 0.1418, -0.3834), (0.1367, 0.1277, -0.5335), (0.1169, 0.1086, -0.7249), (0.08077, 0.08535, -0.8665), (0.03448, 0.05885, -1.042), (0.001885, 0.03008, -1.196), (0.1138, 0.02126, 1.044), (0.1489, 0.04154, 0.9404), (0.1619, 0.06024, 0.874), (0.1846, 0.07662, 0.7705), (0.1992, 0.09007, 0.6197), (0.1997, 0.1001, 0.4789), (0.2178, 0.1062, 0.2975), (0.2128, 0.1083, 0.1064), (0.2002, 0.1062, -0.08972), (0.1826, 0.07239, -0.3814), (0.1536, 0.06516, -0.5285), (0.1284, 0.05544, -0.7201), (0.08971, 0.0436, -0.8627), (0.04089, 0.03008, -1.039), (0.005966, 0.01542, -1.195), (0.1159, 0.000171, 1.044), (0.1531, 0.000171, 0.9409), (0.1676, 0.000171, 0.8748), (0.1923, 0.000171, 0.7715), (0.2082, 0.000171, 0.6205), (0.2098, 0.000171, 0.4801), (0.2284, 0.000171, 0.2989), (0.2233, 0.000171, 0.1079), (0.2098, 0.000171, -0.08819), (0.1902, 0.0001711, -0.3807), (0.1593, 0.0001711, -0.5268), (0.1323, 0.0001711, -0.7185), (0.09272, 0.0001711, -0.8615), (0.04305, 0.0001711, -1.038), (0.007344, 0.0001711, -1.195), (0.1138, -0.02092, 1.044), (0.1489, -0.0412, 0.9404), (0.1619, -0.05989, 0.874), (0.1846, -0.07628, 0.7705), (0.1992, -0.08972, 0.6197), (0.1997, -0.09971, 0.4789), (0.2178, -0.1059, 0.2975), (0.2128, -0.1079, 0.1064), (0.2002, -0.1059, -0.08972), (0.1826, -0.07204, -0.3814), (0.1536, -0.06482, -0.5285), (0.1284, -0.0551, -0.7201), (0.08971, -0.04326, -0.8627), (0.04089, -0.02974, -1.039), (0.005966, -0.01508, -1.195), (0.1075, -0.0412, 1.043), (0.1366, -0.08099, 0.9388), (0.145, -0.1177, 0.8715), (0.1619, -0.1498, 0.7676), (0.1723, -0.1762, 0.6173), (0.17, -0.1958, 0.4751), (0.1862, -0.2078, 0.2935), (0.1816, -0.2119, 0.1021), (0.1718, -0.2078, -0.09427), (0.16, -0.1415, -0.3834), (0.1367, -0.1273, -0.5335), (0.1169, -0.1082, -0.7249), (0.08077, -0.08501, -0.8665), (0.03448, -0.0585, -1.042), (0.001885, -0.02974, -1.196), (0.09724, -0.05989, 1.042), (0.1166, -0.1177, 0.9363), (0.1176, -0.1709, 0.8676), (0.1249, -0.2175, 0.7629), (0.1286, -0.2558, 0.6134), (0.1216, -0.2843, 0.4689), (0.1349, -0.3018, 0.287), (0.1311, -0.3077, 0.09518), (0.1257, -0.3018, -0.1017), (0.1232, -0.2055, -0.3868), (0.1092, -0.1849, -0.5417), (0.09813, -0.1572, -0.7326), (0.06627, -0.1235, -0.8726), (0.02407, -0.08501, -1.046), (-0.004741, -0.04326, -1.196), (0.08347, -0.07628, 1.041), (0.08966, -0.1498, 0.9329), (0.08072, -0.2175, 0.8622), (0.07514, -0.2769, 0.7566), (0.06986, -0.3257, 0.6081), (0.05663, -0.3619, 0.4607), (0.06588, -0.3842, 0.2782), (0.06305, -0.3917, 0.08583), (0.06359, -0.3842, -0.1116), (0.07377, -0.2616, -0.3913), (0.07227, -0.2354, -0.5528), (0.07291, -0.2002, -0.743), (0.04675, -0.1572, -0.8809), (0.01006, -0.1082, -1.051), (-0.01366, -0.0551, -1.198), (0.0667, -0.08972, 1.039), (0.05684, -0.1762, 0.9287), (0.03576, -0.2558, 0.8557), (0.0145, -0.3257, 0.7488), (-0.001735, -0.383, 0.6018), (-0.0226, -0.4255, 0.4506), (-0.01822, -0.4518, 0.2675), (-0.01985, -0.4606, 0.07444), (-0.01206, -0.4518, -0.1237), (0.01351, -0.3076, -0.3968), (0.02725, -0.2768, -0.5662), (0.04219, -0.2354, -0.7557), (0.02296, -0.1849, -0.8909), (-0.007004, -0.1273, -1.058), (-0.02452, -0.06482, -1.199), (0.04756, -0.09971, 1.037), (0.0194, -0.1958, 0.9239), (-0.01554, -0.2843, 0.8483), (-0.05467, -0.3619, 0.74), (-0.08341, -0.4255, 0.5945), (-0.113, -0.4728, 0.4391), (-0.1142, -0.502, 0.2553), (-0.1144, -0.5118, 0.06145), (-0.09836, -0.502, -0.1375), (-0.05524, -0.3418, -0.403), (-0.02412, -0.3076, -0.5815), (0.007134, -0.2616, -0.7702), (-0.004182, -0.2055, -0.9023), (-0.02648, -0.1415, -1.066), (-0.03692, -0.07204, -1.2), (0.02679, -0.1059, 1.035), (-0.02122, -0.2078, 0.9187), (-0.0712, -0.3018, 0.8402), (-0.1297, -0.3842, 0.7305), (-0.172, -0.4518, 0.5866), (-0.2111, -0.502, 0.4266), (-0.2183, -0.5329, 0.242), (-0.2171, -0.5434, 0.04735), (-0.192, -0.5329, -0.1525), (-0.1298, -0.3629, -0.4098), (-0.07986, -0.3266, -0.5982), (-0.0309, -0.2777, -0.7859), (-0.03363, -0.2181, -0.9147), (-0.04761, -0.1502, -1.074), (-0.05037, -0.07649, -1.202), (0.005189, -0.1079, 1.033), (-0.06347, -0.2119, 0.9134), (-0.1291, -0.3077, 0.8318), (-0.2078, -0.3917, 0.7205), (-0.2642, -0.4606, 0.5784), (-0.3131, -0.5118, 0.4136), (-0.3266, -0.5434, 0.2282), (-0.3238, -0.554, 0.03268), (-0.2894, -0.5434, -0.1681), (-0.2074, -0.37, -0.4169), (-0.1378, -0.333, -0.6155), (-0.07046, -0.2831, -0.8022), (-0.06426, -0.2224, -0.9276), (-0.06958, -0.1532, -1.083), (-0.06436, -0.07799, -1.204), (-0.01641, -0.1059, 1.03), (-0.1057, -0.2078, 0.908), (-0.187, -0.3018, 0.8235), (-0.2859, -0.3842, 0.7106), (-0.11, -0.2777, -0.8186), (-0.09488, -0.2181, -0.9405), (-0.09155, -0.1502, -1.092), (-0.07835, -0.07649, -1.206), (0.02537, 0.0001708, 1.123), (-0.03718, -0.09971, 1.028), (-0.1463, -0.1958, 0.9028), (-0.2426, -0.2843, 0.8154), (-0.1127, -0.1415, -1.1), (-0.0918, -0.07204, -1.207), (-0.05632, -0.08972, 1.026), (-0.1838, -0.1762, 0.898), (-0.1042, -0.06482, -1.209), (-0.0731, -0.07628, 1.025), (-0.2166, -0.1498, 0.8939), (-0.1151, -0.0551, -1.21), (-0.08686, -0.05989, 1.023), (-0.124, -0.04326, -1.211), (-0.09709, -0.0412, 1.022), (-0.1306, -0.02974, -1.212), (-0.1034, -0.02092, 1.022), (-0.1347, -0.01508, -1.213), (-0.1055, 0.000171, 1.021), (-0.1361, 0.0001711, -1.213), (-0.1034, 0.02126, 1.022), (-0.1347, 0.01542, -1.213), (-0.09709, 0.04154, 1.022), (-0.1306, 0.03008, -1.212), (-0.08686, 0.06024, 1.023), (-0.124, 0.0436, -1.211), (-0.0731, 0.07662, 1.025), (-0.2166, 0.1501, 0.8939), (-0.1151, 0.05544, -1.21), (-0.05632, 0.09007, 1.026), (-0.1838, 0.1765, 0.898), (-0.1042, 0.06516, -1.209), (-0.03718, 0.1001, 1.028), (-0.1463, 0.1961, 0.9028), (-0.2426, 0.2846, 0.8154), (-0.1127, 0.1418, -1.1), (-0.0918, 0.07239, -1.207), (-0.01641, 0.1062, 1.03), (-0.1057, 0.2082, 0.908), (-0.187, 0.3021, 0.8235), (-0.2859, 0.3845, 0.7106), (-0.11, 0.278, -0.8186), (-0.09488, 0.2185, -0.9405), (-0.09155, 0.1506, -1.092), (-0.07835, 0.07683, -1.206), (0.005189, 0.1083, 1.033), (-0.06347, 0.2122, 0.9134), (-0.1291, 0.3081, 0.8318), (-0.2078, 0.392, 0.7205), (-0.2642, 0.461, 0.5784), (-0.3131, 0.5122, 0.4136), (-0.3266, 0.5437, 0.2282), (-0.3238, 0.5543, 0.03268), (-0.2894, 0.5437, -0.1681), (-0.2074, 0.3703, -0.4169), (-0.1378, 0.3333, -0.6155), (-0.07046, 0.2835, -0.8022), (-0.06426, 0.2228, -0.9276), (-0.06958, 0.1535, -1.083), (-0.06436, 0.07834, -1.204), (-0.06858, -0.05285, -1.239)], [], [(296, 295, 2, 3), (304, 303, 10, 11), (297, 296, 3, 4), (305, 304, 11, 12), (298, 297, 4, 5), (306, 305, 12, 13), (299, 298, 5, 6), (307, 306, 13, 14), (300, 299, 6, 7), (308, 307, 14, 15), (301, 300, 7, 8), (294, 249, 1), (0, 308, 15), (302, 301, 8, 9), (295, 294, 1, 2), (303, 302, 9, 10), (9, 8, 23, 24), (2, 1, 16, 17), (10, 9, 24, 25), (3, 2, 17, 18), (11, 10, 25, 26), (4, 3, 18, 19), (12, 11, 26, 27), (5, 4, 19, 20), (13, 12, 27, 28), (6, 5, 20, 21), (14, 13, 28, 29), (7, 6, 21, 22), (15, 14, 29, 30), (8, 7, 22, 23), (1, 249, 16), (0, 15, 30), (28, 27, 42, 43), (21, 20, 35, 36), (29, 28, 43, 44), (22, 21, 36, 37), (30, 29, 44, 45), (23, 22, 37, 38), (16, 249, 31), (0, 30, 45), (24, 23, 38, 39), (17, 16, 31, 32), (25, 24, 39, 40), (18, 17, 32, 33), (26, 25, 40, 41), (19, 18, 33, 34), (27, 26, 41, 42), (20, 19, 34, 35), (40, 39, 54, 55), (33, 32, 47, 48), (41, 40, 55, 56), (34, 33, 48, 49), (42, 41, 56, 57), (35, 34, 49, 50), (43, 42, 57, 58), (36, 35, 50, 51), (44, 43, 58, 59), (37, 36, 51, 52), (45, 44, 59, 60), (38, 37, 52, 53), (31, 249, 46), (0, 45, 60), (39, 38, 53, 54), (32, 31, 46, 47), (59, 58, 73, 74), (52, 51, 66, 67), (60, 59, 74, 75), (53, 52, 67, 68), (46, 249, 61), (0, 60, 75), (54, 53, 68, 69), (47, 46, 61, 62), (55, 54, 69, 70), (48, 47, 62, 63), (56, 55, 70, 71), (49, 48, 63, 64), (57, 56, 71, 72), (50, 49, 64, 65), (58, 57, 72, 73), (51, 50, 65, 66), (63, 62, 77, 78), (71, 70, 85, 86), (64, 63, 78, 79), (72, 71, 86, 87), (65, 64, 79, 80), (73, 72, 87, 88), (66, 65, 80, 81), (74, 73, 88, 89), (67, 66, 81, 82), (75, 74, 89, 90), (68, 67, 82, 83), (61, 249, 76), (0, 75, 90), (69, 68, 83, 84), (62, 61, 76, 77), (70, 69, 84, 85), (82, 81, 96, 97), (90, 89, 104, 105), (83, 82, 97, 98), (76, 249, 91), (0, 90, 105), (84, 83, 98, 99), (77, 76, 91, 92), (85, 84, 99, 100), (78, 77, 92, 93), (86, 85, 100, 101), (79, 78, 93, 94), (87, 86, 101, 102), (80, 79, 94, 95), (88, 87, 102, 103), (81, 80, 95, 96), (89, 88, 103, 104), (101, 100, 115, 116), (94, 93, 108, 109), (102, 101, 116, 117), (95, 94, 109, 110), (103, 102, 117, 118), (96, 95, 110, 111), (104, 103, 118, 119), (97, 96, 111, 112), (105, 104, 119, 120), (98, 97, 112, 113), (91, 249, 106), (0, 105, 120), (99, 98, 113, 114), (92, 91, 106, 107), (100, 99, 114, 115), (93, 92, 107, 108), (120, 119, 134, 135), (113, 112, 127, 128), (106, 249, 121), (0, 120, 135), (114, 113, 128, 129), (107, 106, 121, 122), (115, 114, 129, 130), (108, 107, 122, 123), (116, 115, 130, 131), (109, 108, 123, 124), (117, 116, 131, 132), (110, 109, 124, 125), (118, 117, 132, 133), (111, 110, 125, 126), (119, 118, 133, 134), (112, 111, 126, 127), (124, 123, 138, 139), (132, 131, 146, 147), (125, 124, 139, 140), (133, 132, 147, 148), (126, 125, 140, 141), (134, 133, 148, 149), (127, 126, 141, 142), (135, 134, 149, 150), (128, 127, 142, 143), (121, 249, 136), (0, 135, 150), (129, 128, 143, 144), (122, 121, 136, 137), (130, 129, 144, 145), (123, 122, 137, 138), (131, 130, 145, 146), (143, 142, 157, 158), (136, 249, 151), (0, 150, 165), (144, 143, 158, 159), (137, 136, 151, 152), (145, 144, 159, 160), (138, 137, 152, 153), (146, 145, 160, 161), (139, 138, 153, 154), (147, 146, 161, 162), (140, 139, 154, 155), (148, 147, 162, 163), (141, 140, 155, 156), (149, 148, 163, 164), (142, 141, 156, 157), (150, 149, 164, 165), (162, 161, 176, 177), (155, 154, 169, 170), (163, 162, 177, 178), (156, 155, 170, 171), (164, 163, 178, 179), (157, 156, 171, 172), (165, 164, 179, 180), (158, 157, 172, 173), (151, 249, 166), (0, 165, 180), (159, 158, 173, 174), (152, 151, 166, 167), (160, 159, 174, 175), (153, 152, 167, 168), (161, 160, 175, 176), (154, 153, 168, 169), (0, 180, 195), (174, 173, 188, 189), (167, 166, 181, 182), (175, 174, 189, 190), (168, 167, 182, 183), (176, 175, 190, 191), (169, 168, 183, 184), (177, 176, 191, 192), (170, 169, 184, 185), (178, 177, 192, 193), (171, 170, 185, 186), (179, 178, 193, 194), (172, 171, 186, 187), (180, 179, 194, 195), (173, 172, 187, 188), (166, 249, 181), (193, 192, 207, 208), (186, 185, 200, 201), (194, 193, 208, 209), (187, 186, 201, 202), (195, 194, 209, 210), (188, 187, 202, 203), (181, 249, 196), (0, 195, 210), (189, 188, 203, 204), (182, 181, 196, 197), (190, 189, 204, 205), (183, 182, 197, 198), (191, 190, 205, 206), (184, 183, 198, 199), (192, 191, 206, 207), (185, 184, 199, 200), (197, 196, 211, 212), (205, 204, 219, 220), (198, 197, 212, 213), (206, 205, 220, 221), (199, 198, 213, 214), (207, 206, 221, 222), (200, 199, 214, 215), (208, 207, 222, 223), (201, 200, 215, 216), (209, 208, 223, 224), (202, 201, 216, 217), (210, 209, 224, 225), (203, 202, 217, 218), (196, 249, 211), (0, 210, 225), (204, 203, 218, 219), (216, 215, 230, 231), (224, 223, 238, 239), (217, 216, 231, 232), (225, 224, 239, 240), (218, 217, 232, 233), (211, 249, 226), (0, 225, 240), (219, 218, 233, 234), (212, 211, 226, 227), (220, 219, 234, 235), (213, 212, 227, 228), (221, 220, 235, 236), (214, 213, 228, 229), (222, 221, 236, 237), (215, 214, 229, 230), (223, 222, 237, 238), (228, 227, 242, 243), (229, 228, 243, 244), (238, 237, 245, 246), (239, 238, 246, 247), (240, 239, 247, 248), (226, 249, 241), (0, 240, 248, 309), (227, 226, 241, 242), (248, 247, 253, 254), (241, 249, 250), (0, 309, 248, 254), (242, 241, 250, 251), (243, 242, 251, 252), (250, 249, 255), (0, 254, 257), (251, 250, 255, 256), (255, 249, 258), (0, 257, 260), (256, 255, 258, 259), (258, 249, 261), (0, 260, 262), (261, 249, 263), (0, 262, 264), (263, 249, 265), (0, 264, 266), (265, 249, 267), (0, 266, 268), (267, 249, 269), (0, 268, 270), (269, 249, 271), (0, 270, 272), (271, 249, 273), (0, 272, 274), (273, 249, 275), (0, 274, 277), (275, 249, 278), (0, 277, 280), (276, 275, 278, 279), (278, 249, 281), (0, 280, 285), (279, 278, 281, 282), (285, 284, 292, 293), (281, 249, 286), (0, 285, 293), (282, 281, 286, 287), (283, 282, 287, 288), (289, 288, 296, 297), (291, 290, 305, 306), (292, 291, 306, 307), (293, 292, 307, 308), (286, 249, 294), (0, 293, 308), (287, 286, 294, 295), (288, 287, 295, 296)])
me_sphere.materials.append(mat_material_004)
me_sphere.use_remesh_preserve_volume = False
me_sphere.use_remesh_preserve_attributes = False
me_sphere.use_mirror_vertex_groups = False
me_sphere.update()

# ---- objects
ob_recoildampener = bpy.data.objects.new('RecoilDampener', me_cylinder_003)
ob_lamp = bpy.data.objects.new('Lamp', light_lamp)
ob_camera = bpy.data.objects.new('Camera', cam_camera)
ob_barrel = bpy.data.objects.new('Barrel', me_cylinder_002)
ob_gravgrip = bpy.data.objects.new('GravGrip', me_sphere)

# ---- transforms, parenting, visibility, modifiers, constraints
ob_recoildampener.location = (-2.315, 0.04065, -0.009285)
ob_recoildampener.rotation_euler = (-1.341e-07, 1.571, 0.0)
ob_recoildampener.scale = (0.5086, 0.5, 2.278)
ob_recoildampener.lineart.crease_threshold = 0.0
_m = ob_recoildampener.modifiers.new('Solidify', 'SOLIDIFY')
_m.thickness = 0.152
_m.use_even_offset = True
_m.nonmanifold_thickness_mode = 'FIXED'
_m.nonmanifold_merge_threshold = 0.0003
ob_lamp.location = (4.076, 1.005, 5.904)
ob_lamp.rotation_euler = (0.6503, 0.05522, 1.866)
ob_lamp.lock_rotations_4d = False
ob_lamp.empty_display_type = 'ARROWS'
ob_lamp.color = (0.0, 0.0, 0.0, 0.0)
ob_lamp.lineart.crease_threshold = 0.0
ob_camera.location = (7.481, -6.508, 5.344)
ob_camera.rotation_euler = (1.109, 0.0, 0.8149)
ob_camera.lock_rotations_4d = False
ob_camera.empty_display_type = 'ARROWS'
ob_camera.color = (0.0, 0.0, 0.0, 0.0)
ob_camera.display_type = 'WIRE'
ob_camera.lineart.crease_threshold = 0.0
ob_barrel.location = (1.063, 0.05058, -0.01574)
ob_barrel.rotation_euler = (-1.341e-07, 1.571, 0.0)
ob_barrel.scale = (0.5086, 0.5, 2.278)
ob_barrel.lineart.crease_threshold = 0.0
_m = ob_barrel.modifiers.new('Solidify', 'SOLIDIFY')
_m.thickness = 0.2
_m.nonmanifold_thickness_mode = 'FIXED'
_m.nonmanifold_merge_threshold = 0.0003
_m = ob_barrel.modifiers.new('ParticleSystem 1', 'PARTICLE_SYSTEM')
ob_gravgrip.location = (1.787, 0.05841, -0.7658)
ob_gravgrip.rotation_euler = (-1.701e-07, 1.465, -1.281e-08)
ob_gravgrip.scale = (1.87, 1.87, 1.87)
ob_gravgrip.lineart.crease_threshold = 0.0
_m = ob_gravgrip.modifiers.new('Solidify', 'SOLIDIFY')
_m.thickness = 0.034
_m.nonmanifold_thickness_mode = 'FIXED'
_m.nonmanifold_merge_threshold = 0.0003

# ---- collection membership
col_collection_1.objects.link(ob_recoildampener)
col_collection_1.objects.link(ob_lamp)
col_collection_1.objects.link(ob_camera)
col_collection_2.objects.link(ob_barrel)
col_collection_3.objects.link(ob_gravgrip)

# ---- scene / render settings (as saved in the file)
scene.camera = ob_camera
scene.frame_start = 1; scene.frame_end = 250; scene.frame_set(30)
scene.render.engine = 'CYCLES'
scene.render.resolution_percentage = 50
scene.render.dither_intensity = 0.0
scene.cycles.use_denoising = False
scene.cycles.samples = 128
scene.cycles.sampling_pattern = 'TABULATED_SOBOL'
scene.cycles.use_adaptive_sampling = False
scene.cycles.use_light_tree = False
scene.cycles.blur_glossy = 0.0
scene.cycles.sample_clamp_indirect = 0.0
scene.view_settings.view_transform = 'Standard'
bpy.context.view_layer.update()
